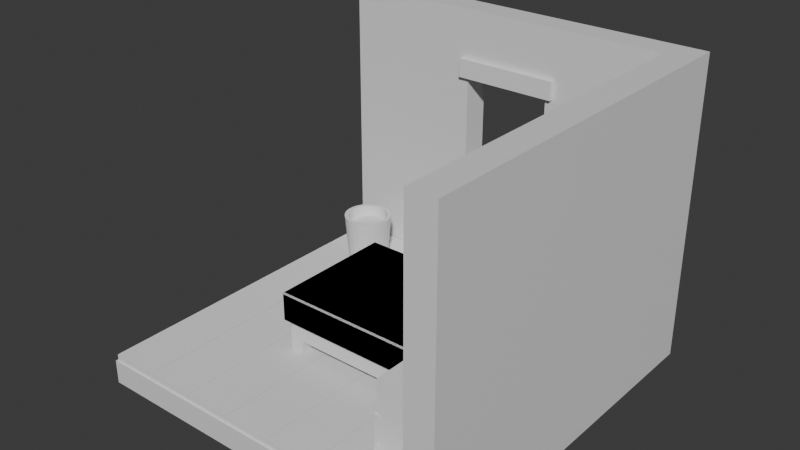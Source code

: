 # Source: blend.blend  (saved by Blender 5.0.119; exported with 4.5.12 LTS)
import bpy
from mathutils import Matrix  # noqa: F401  (used for matrix-valued properties, if any)

bpy.ops.wm.read_factory_settings(use_empty=True)
scene = bpy.context.scene
scene.name = 'Scene'

# ---- collections
col_collection = bpy.data.collections.new('Collection'); scene.collection.children.link(col_collection)

# ---- materials (node trees are filled in below, after node groups)
mat_material = bpy.data.materials.new('Material')
mat_material.alpha_threshold = 0.0
mat_material.use_backface_culling_lightprobe_volume = False
mat_material.roughness = 0.5
mat_material.line_color = (0.0, 0.0, 0.0, 1.0)

# ---- material node trees
mat_material.use_nodes = True; mat_material.node_tree.nodes.clear()
_N = mat_material.node_tree.nodes; _L = mat_material.node_tree.links
n0 = _N.new('ShaderNodeOutputMaterial'); n0.name = 'Material Output'; n0.location = (200, 100)
n1 = _N.new('ShaderNodeBsdfPrincipled'); n1.name = 'Principled BSDF'; n1.location = (-200, 100)
_L.new(n1.outputs[0], n0.inputs[0])
n0.is_active_output = True

# ---- world
world_world = bpy.data.worlds.new('World'); scene.world = world_world
world_world.use_nodes = True; world_world.node_tree.nodes.clear()
_N = world_world.node_tree.nodes; _L = world_world.node_tree.links
n0 = _N.new('ShaderNodeOutputWorld'); n0.name = 'World Output'; n0.location = (200, 100)
n1 = _N.new('ShaderNodeBackground'); n1.name = 'Background'; n1.location = (-200, 100)
n1.inputs[0].default_value = (0.05088, 0.05088, 0.05088, 1.0)
_L.new(n1.outputs[0], n0.inputs[0])
n0.is_active_output = True
world_world.color = (0.05088, 0.05088, 0.05088)
world_world.sun_shadow_jitter_overblur = 0.0

# ---- meshes
me_cube = bpy.data.meshes.new('Cube')
me_cube.from_pydata([(2.5, 2.5, 0.1623), (2.5, 2.5, -0.1623), (2.5, -2.5, 0.1623), (2.5, -2.5, -0.1623), (-2.5, 2.5, 0.1623), (-2.5, 2.5, -0.1623), (-2.5, -2.5, 0.1623), (-2.5, -2.5, -0.1623), (-2.5, 2.127, -0.1623), (2.5, 2.127, 0.1623), (-2.5, 2.127, 0.1623), (2.5, 2.127, -0.1623), (2.123, 2.5, -0.1623), (2.123, -2.5, 0.1623), (2.123, -2.5, -0.1623), (2.123, 2.5, 0.1623), (2.123, 2.127, -0.1623), (2.123, 2.127, 0.1623), (2.5, 2.127, 3.933), (2.5, -2.5, 3.933), (-2.5, 2.127, 3.933), (-2.5, 2.5, 3.933), (2.123, 2.5, 3.933), (2.5, 2.5, 3.933), (2.123, 2.127, 3.933), (2.123, -2.5, 3.933), (-0.614, 2.5, 1.374), (0.5868, 2.5, 1.374), (-0.614, 2.5, 3.014), (0.5868, 2.5, 3.014), (-0.6141, 2.127, 3.014), (-0.6141, 2.127, 1.375), (0.587, 2.127, 1.375), (0.587, 2.127, 3.014), (-0.6155, 2.127, 1.374), (0.587, 2.127, 1.318), (-0.6155, 2.127, 1.318), (-0.6141, 2.0, 1.375), (0.587, 2.0, 1.375), (-0.6155, 2.0, 1.374), (0.587, 2.0, 1.318), (-0.6155, 2.0, 1.318)], [], [(17, 10, 6, 13), (14, 13, 6, 7), (8, 10, 4, 5), (16, 11, 3, 14), (11, 9, 2, 3), (12, 15, 0, 1), (1, 0, 9, 11), (12, 1, 11, 16), (7, 6, 10, 8), (13, 2, 19, 25), (21, 22, 29, 28), (5, 12, 16, 8), (5, 4, 15, 12), (8, 16, 14, 7), (3, 2, 13, 14), (10, 17, 32, 35, 36, 34), (22, 21, 20, 24), (23, 22, 24, 18), (18, 24, 25, 19), (0, 15, 22, 23), (9, 0, 23, 18), (17, 13, 25, 24), (4, 10, 20, 21), (2, 9, 18, 19), (15, 4, 26, 27), (22, 15, 27, 29), (4, 21, 28, 26), (29, 33, 30, 28), (29, 27, 32, 33), (26, 28, 30, 31), (27, 26, 31, 32), (20, 10, 34, 31, 30), (24, 20, 30, 33), (17, 24, 33, 32), (39, 41, 40, 38, 37), (32, 31, 37, 38), (36, 35, 40, 41), (31, 34, 39, 37), (34, 36, 41, 39), (35, 32, 38, 40)])
_uv = me_cube.uv_layers.new(name='UVMap')
_uv.uv.foreach_set('vector', [0.645, 0.5195, 0.875, 0.5195, 0.875, 0.75, 0.645, 0.75, 0.375, 0.77, 0.625, 0.77, 0.625, 1.0, 0.375, 1.0, 0.375, 0.2305, 0.625, 0.2305, 0.625, 0.25, 0.375, 0.25, 0.355, 0.5195, 0.375, 0.5195, 0.375, 0.75, 0.355, 0.75, 0.375, 0.5195, 0.625, 0.5195, 0.625, 0.75, 0.375, 0.75, 0.375, 0.48, 0.625, 0.48, 0.625, 0.5, 0.375, 0.5, 0.375, 0.5, 0.625, 0.5, 0.625, 0.5195, 0.375, 0.5195, 0.355, 0.5, 0.375, 0.5, 0.375, 0.5195, 0.355, 0.5195, 0.375, 0.0, 0.625, 0.0, 0.625, 0.2305, 0.375, 0.2305, 0.625, 0.77, 0.625, 0.75, 0.625, 0.75, 0.625, 0.77, 0.875, 0.5, 0.645, 0.5, 0.645, 0.5, 0.875, 0.5, 0.125, 0.5, 0.355, 0.5, 0.355, 0.5195, 0.125, 0.5195, 0.375, 0.25, 0.625, 0.25, 0.625, 0.48, 0.375, 0.48, 0.125, 0.5195, 0.355, 0.5195, 0.355, 0.75, 0.125, 0.75, 0.375, 0.75, 0.625, 0.75, 0.625, 0.77, 0.375, 0.77, 0.875, 0.5195, 0.645, 0.5195, 0.645, 0.5195, 0.6574, 0.5195, 0.86, 0.5195, 0.875, 0.5195, 0.645, 0.5, 0.875, 0.5, 0.875, 0.5195, 0.645, 0.5195, 0.625, 0.5, 0.645, 0.5, 0.645, 0.5195, 0.625, 0.5195, 0.625, 0.5195, 0.645, 0.5195, 0.645, 0.75, 0.625, 0.75, 0.625, 0.5, 0.625, 0.48, 0.625, 0.48, 0.625, 0.5, 0.625, 0.5195, 0.625, 0.5, 0.625, 0.5, 0.625, 0.5195, 0.645, 0.5195, 0.645, 0.75, 0.645, 0.75, 0.645, 0.5195, 0.625, 0.25, 0.625, 0.2305, 0.625, 0.2305, 0.625, 0.25, 0.625, 0.75, 0.625, 0.5195, 0.625, 0.5195, 0.625, 0.75, 0.625, 0.48, 0.625, 0.25, 0.625, 0.25, 0.625, 0.48, 0.625, 0.48, 0.625, 0.48, 0.625, 0.48, 0.625, 0.48, 0.625, 0.25, 0.625, 0.25, 0.625, 0.25, 0.625, 0.25, 0.625, 0.48, 0.645, 0.5195, 0.875, 0.5195, 0.625, 0.25, 0.625, 0.48, 0.625, 0.48, 0.645, 0.5195, 0.645, 0.5195, 0.625, 0.25, 0.625, 0.25, 0.625, 0.2305, 0.875, 0.5195, 0.625, 0.48, 0.625, 0.25, 0.875, 0.5195, 0.645, 0.5195, 0.625, 0.2305, 0.625, 0.2305, 0.625, 0.2305, 0.625, 0.2305, 0.625, 0.2305, 0.645, 0.5195, 0.875, 0.5195, 0.875, 0.5195, 0.645, 0.5195, 0.645, 0.5195, 0.645, 0.5195, 0.645, 0.5195, 0.645, 0.5195, 0.875, 0.5195, 0.86, 0.5195, 0.6574, 0.5195, 0.645, 0.5195, 0.875, 0.5195, 0.645, 0.5195, 0.875, 0.5195, 0.875, 0.5195, 0.645, 0.5195, 0.86, 0.5195, 0.6574, 0.5195, 0.6574, 0.5195, 0.86, 0.5195, 0.625, 0.2305, 0.625, 0.2305, 0.625, 0.2305, 0.625, 0.2305, 0.875, 0.5195, 0.86, 0.5195, 0.86, 0.5195, 0.875, 0.5195, 0.6574, 0.5195, 0.645, 0.5195, 0.645, 0.5195, 0.6574, 0.5195])
me_cube.materials.append(mat_material)
me_cube.use_mirror_vertex_groups = False
me_cube.update()
me_cube_001 = bpy.data.meshes.new('Cube.001')
me_cube_001.from_pydata([(-0.322, -2.289, -0.04297), (-0.322, -2.289, 0.04297), (-0.322, 2.289, -0.04297), (-0.322, 2.289, 0.04297), (0.322, -2.289, -0.04297), (0.322, -2.289, 0.04297), (0.322, 2.289, -0.04297), (0.322, 2.289, 0.04297)], [], [(0, 1, 3, 2), (2, 3, 7, 6), (6, 7, 5, 4), (4, 5, 1, 0), (2, 6, 4, 0), (7, 3, 1, 5)])
_uv = me_cube_001.uv_layers.new(name='UVMap')
_uv.uv.foreach_set('vector', [0.375, 0.0, 0.625, 0.0, 0.625, 0.25, 0.375, 0.25, 0.375, 0.25, 0.625, 0.25, 0.625, 0.5, 0.375, 0.5, 0.375, 0.5, 0.625, 0.5, 0.625, 0.75, 0.375, 0.75, 0.375, 0.75, 0.625, 0.75, 0.625, 1.0, 0.375, 1.0, 0.125, 0.5, 0.375, 0.5, 0.375, 0.75, 0.125, 0.75, 0.625, 0.5, 0.875, 0.5, 0.875, 0.75, 0.625, 0.75])
me_cube_001.update()
me_cube_002 = bpy.data.meshes.new('Cube.002')
me_cube_002.from_pydata([(-0.7034, -0.0314, -0.1262), (-0.7034, -0.0314, 0.1262), (-0.7034, 0.0314, -0.1262), (-0.7034, 0.0314, 0.1262), (0.7034, -0.0314, -0.1262), (0.7034, -0.0314, 0.1262), (0.7034, 0.0314, -0.1262), (0.7034, 0.0314, 0.1262)], [], [(0, 1, 3, 2), (2, 3, 7, 6), (6, 7, 5, 4), (4, 5, 1, 0), (2, 6, 4, 0), (7, 3, 1, 5)])
_uv = me_cube_002.uv_layers.new(name='UVMap')
_uv.uv.foreach_set('vector', [0.375, 0.0, 0.625, 0.0, 0.625, 0.25, 0.375, 0.25, 0.375, 0.25, 0.625, 0.25, 0.625, 0.5, 0.375, 0.5, 0.375, 0.5, 0.625, 0.5, 0.625, 0.75, 0.375, 0.75, 0.375, 0.75, 0.625, 0.75, 0.625, 1.0, 0.375, 1.0, 0.125, 0.5, 0.375, 0.5, 0.375, 0.75, 0.125, 0.75, 0.625, 0.5, 0.875, 0.5, 0.875, 0.75, 0.625, 0.75])
me_cube_002.update()
me_cylinder = bpy.data.meshes.new('Cylinder')
me_cylinder.from_pydata([(0.0, 0.2774, -0.3308), (0.0, 0.3308, 0.3308), (0.06638, 0.2693, -0.3308), (0.07916, 0.3211, 0.3308), (0.1289, 0.2456, -0.3308), (0.1537, 0.2929, 0.3308), (0.1839, 0.2076, -0.3308), (0.2193, 0.2476, 0.3308), (0.2283, 0.1576, -0.3308), (0.2722, 0.1879, 0.3308), (0.2594, 0.09836, -0.3308), (0.3093, 0.1173, 0.3308), (0.2754, 0.03343, -0.3308), (0.3283, 0.03987, 0.3308), (0.2754, -0.03343, -0.3308), (0.3283, -0.03987, 0.3308), (0.2594, -0.09836, -0.3308), (0.3093, -0.1173, 0.3308), (0.2283, -0.1576, -0.3308), (0.2722, -0.1879, 0.3308), (0.1839, -0.2076, -0.3308), (0.2193, -0.2476, 0.3308), (0.1289, -0.2456, -0.3308), (0.1537, -0.2929, 0.3308), (0.06638, -0.2693, -0.3308), (0.07916, -0.3211, 0.3308), (0.0, -0.2774, -0.3308), (0.0, -0.3308, 0.3308), (-0.06638, -0.2693, -0.3308), (-0.07916, -0.3211, 0.3308), (-0.1289, -0.2456, -0.3308), (-0.1537, -0.2929, 0.3308), (-0.1839, -0.2076, -0.3308), (-0.2193, -0.2476, 0.3308), (-0.2283, -0.1576, -0.3308), (-0.2722, -0.1879, 0.3308), (-0.2594, -0.09836, -0.3308), (-0.3093, -0.1173, 0.3308), (-0.2754, -0.03343, -0.3308), (-0.3283, -0.03987, 0.3308), (-0.2754, 0.03343, -0.3308), (-0.3283, 0.03987, 0.3308), (-0.2594, 0.09836, -0.3308), (-0.3093, 0.1173, 0.3308), (-0.2283, 0.1576, -0.3308), (-0.2722, 0.1879, 0.3308), (-0.1839, 0.2076, -0.3308), (-0.2193, 0.2476, 0.3308), (-0.1289, 0.2456, -0.3308), (-0.1537, 0.2929, 0.3308), (-0.06638, 0.2693, -0.3308), (-0.07916, 0.3211, 0.3308), (0.06557, 0.266, 0.3308), (0.0, 0.274, 0.3308), (0.1273, 0.2426, 0.3308), (0.1817, 0.2051, 0.3308), (0.2255, 0.1556, 0.3308), (0.2562, 0.09716, 0.3308), (0.272, 0.03303, 0.3308), (0.272, -0.03303, 0.3308), (0.2562, -0.09716, 0.3308), (0.2255, -0.1556, 0.3308), (0.1817, -0.2051, 0.3308), (0.1273, -0.2426, 0.3308), (0.06557, -0.266, 0.3308), (0.0, -0.274, 0.3308), (-0.06557, -0.266, 0.3308), (-0.1273, -0.2426, 0.3308), (-0.1817, -0.2051, 0.3308), (-0.2255, -0.1556, 0.3308), (-0.2562, -0.09716, 0.3308), (-0.272, -0.03303, 0.3308), (-0.272, 0.03303, 0.3308), (-0.2562, 0.09716, 0.3308), (-0.2255, 0.1556, 0.3308), (-0.1817, 0.2051, 0.3308), (-0.1273, 0.2426, 0.3308), (-0.06557, 0.266, 0.3308), (0.05573, 0.2261, -0.1882), (1.153e-09, 0.2329, -0.1882), (0.1082, 0.2062, -0.1882), (0.1544, 0.1743, -0.1882), (0.1917, 0.1323, -0.1882), (0.2177, 0.08258, -0.1882), (0.2312, 0.02807, -0.1882), (0.2312, -0.02807, -0.1882), (0.2177, -0.08258, -0.1882), (0.1917, -0.1323, -0.1882), (0.1544, -0.1743, -0.1882), (0.1082, -0.2062, -0.1882), (0.05573, -0.2261, -0.1882), (1.153e-09, -0.2329, -0.1882), (-0.05573, -0.2261, -0.1882), (-0.1082, -0.2062, -0.1882), (-0.1544, -0.1743, -0.1882), (-0.1917, -0.1323, -0.1882), (-0.2177, -0.08258, -0.1882), (-0.2312, -0.02807, -0.1882), (-0.2312, 0.02807, -0.1882), (-0.2177, 0.08258, -0.1882), (-0.1917, 0.1323, -0.1882), (-0.1544, 0.1743, -0.1882), (-0.1082, 0.2062, -0.1882), (-0.05573, 0.2261, -0.1882)], [], [(0, 1, 3, 2), (2, 3, 5, 4), (4, 5, 7, 6), (6, 7, 9, 8), (8, 9, 11, 10), (10, 11, 13, 12), (12, 13, 15, 14), (14, 15, 17, 16), (16, 17, 19, 18), (18, 19, 21, 20), (20, 21, 23, 22), (22, 23, 25, 24), (24, 25, 27, 26), (26, 27, 29, 28), (28, 29, 31, 30), (30, 31, 33, 32), (32, 33, 35, 34), (34, 35, 37, 36), (36, 37, 39, 38), (38, 39, 41, 40), (40, 41, 43, 42), (42, 43, 45, 44), (44, 45, 47, 46), (46, 47, 49, 48), (37, 35, 69, 70), (48, 49, 51, 50), (50, 51, 1, 0), (0, 2, 4, 6, 8, 10, 12, 14, 16, 18, 20, 22, 24, 26, 28, 30, 32, 34, 36, 38, 40, 42, 44, 46, 48, 50), (65, 64, 90, 91), (47, 45, 74, 75), (13, 11, 57, 58), (23, 21, 62, 63), (33, 31, 67, 68), (43, 41, 72, 73), (1, 51, 77, 53), (9, 7, 55, 56), (19, 17, 60, 61), (29, 27, 65, 66), (39, 37, 70, 71), (49, 47, 75, 76), (5, 3, 52, 54), (15, 13, 58, 59), (25, 23, 63, 64), (35, 33, 68, 69), (45, 43, 73, 74), (11, 9, 56, 57), (21, 19, 61, 62), (31, 29, 66, 67), (41, 39, 71, 72), (51, 49, 76, 77), (7, 5, 54, 55), (17, 15, 59, 60), (3, 1, 53, 52), (27, 25, 64, 65), (78, 79, 103, 102, 101, 100, 99, 98, 97, 96, 95, 94, 93, 92, 91, 90, 89, 88, 87, 86, 85, 84, 83, 82, 81, 80), (58, 57, 83, 84), (73, 72, 98, 99), (66, 65, 91, 92), (59, 58, 84, 85), (74, 73, 99, 100), (67, 66, 92, 93), (60, 59, 85, 86), (75, 74, 100, 101), (52, 53, 79, 78), (68, 67, 93, 94), (61, 60, 86, 87), (76, 75, 101, 102), (54, 52, 78, 80), (69, 68, 94, 95), (62, 61, 87, 88), (77, 76, 102, 103), (55, 54, 80, 81), (70, 69, 95, 96), (63, 62, 88, 89), (53, 77, 103, 79), (56, 55, 81, 82), (71, 70, 96, 97), (64, 63, 89, 90), (57, 56, 82, 83), (72, 71, 97, 98)])
_uv = me_cylinder.uv_layers.new(name='UVMap')
_uv.uv.foreach_set('vector', [1.0, 0.5, 1.0, 1.0, 0.9615, 1.0, 0.9615, 0.5, 0.9615, 0.5, 0.9615, 1.0, 0.9231, 1.0, 0.9231, 0.5, 0.9231, 0.5, 0.9231, 1.0, 0.8846, 1.0, 0.8846, 0.5, 0.8846, 0.5, 0.8846, 1.0, 0.8462, 1.0, 0.8462, 0.5, 0.8462, 0.5, 0.8462, 1.0, 0.8077, 1.0, 0.8077, 0.5, 0.8077, 0.5, 0.8077, 1.0, 0.7692, 1.0, 0.7692, 0.5, 0.7692, 0.5, 0.7692, 1.0, 0.7308, 1.0, 0.7308, 0.5, 0.7308, 0.5, 0.7308, 1.0, 0.6923, 1.0, 0.6923, 0.5, 0.6923, 0.5, 0.6923, 1.0, 0.6538, 1.0, 0.6538, 0.5, 0.6538, 0.5, 0.6538, 1.0, 0.6154, 1.0, 0.6154, 0.5, 0.6154, 0.5, 0.6154, 1.0, 0.5769, 1.0, 0.5769, 0.5, 0.5769, 0.5, 0.5769, 1.0, 0.5385, 1.0, 0.5385, 0.5, 0.5385, 0.5, 0.5385, 1.0, 0.5, 1.0, 0.5, 0.5, 0.5, 0.5, 0.5, 1.0, 0.4615, 1.0, 0.4615, 0.5, 0.4615, 0.5, 0.4615, 1.0, 0.4231, 1.0, 0.4231, 0.5, 0.4231, 0.5, 0.4231, 1.0, 0.3846, 1.0, 0.3846, 0.5, 0.3846, 0.5, 0.3846, 1.0, 0.3462, 1.0, 0.3462, 0.5, 0.3462, 0.5, 0.3462, 1.0, 0.3077, 1.0, 0.3077, 0.5, 0.3077, 0.5, 0.3077, 1.0, 0.2692, 1.0, 0.2692, 0.5, 0.2692, 0.5, 0.2692, 1.0, 0.2308, 1.0, 0.2308, 0.5, 0.2308, 0.5, 0.2308, 1.0, 0.1923, 1.0, 0.1923, 0.5, 0.1923, 0.5, 0.1923, 1.0, 0.1538, 1.0, 0.1538, 0.5, 0.1538, 0.5, 0.1538, 1.0, 0.1154, 1.0, 0.1154, 0.5, 0.1154, 0.5, 0.1154, 1.0, 0.07692, 1.0, 0.07692, 0.5, 0.3077, 1.0, 0.3462, 1.0, 0.3462, 1.0, 0.3077, 1.0, 0.07692, 0.5, 0.07692, 1.0, 0.03846, 1.0, 0.03846, 0.5, 0.03846, 0.5, 0.03846, 1.0, -3.055e-07, 1.0, -3.055e-07, 0.5, 0.75, 0.49, 0.8074, 0.483, 0.8615, 0.4625, 0.9091, 0.4296, 0.9475, 0.3863, 0.9744, 0.3351, 0.9883, 0.2789, 0.9883, 0.2211, 0.9744, 0.1649, 0.9475, 0.1137, 0.9091, 0.07036, 0.8615, 0.03749, 0.8074, 0.01697, 0.75, 0.01, 0.6926, 0.01697, 0.6385, 0.03749, 0.5909, 0.07036, 0.5525, 0.1137, 0.5256, 0.1649, 0.5117, 0.2211, 0.5117, 0.2789, 0.5256, 0.3351, 0.5525, 0.3863, 0.5909, 0.4296, 0.6385, 0.4625, 0.6926, 0.483, 0.5, 1.0, 0.5385, 1.0, 0.5385, 1.0, 0.5, 1.0, 0.1154, 1.0, 0.1538, 1.0, 0.1538, 1.0, 0.1154, 1.0, 0.7692, 1.0, 0.8077, 1.0, 0.8077, 1.0, 0.7692, 1.0, 0.5769, 1.0, 0.6154, 1.0, 0.6154, 1.0, 0.5769, 1.0, 0.3846, 1.0, 0.4231, 1.0, 0.4231, 1.0, 0.3846, 1.0, 0.1923, 1.0, 0.2308, 1.0, 0.2308, 1.0, 0.1923, 1.0, -3.055e-07, 1.0, 0.03846, 1.0, 0.03846, 1.0, -3.055e-07, 1.0, 0.8462, 1.0, 0.8846, 1.0, 0.8846, 1.0, 0.8462, 1.0, 0.6538, 1.0, 0.6923, 1.0, 0.6923, 1.0, 0.6538, 1.0, 0.4615, 1.0, 0.5, 1.0, 0.5, 1.0, 0.4615, 1.0, 0.2692, 1.0, 0.3077, 1.0, 0.3077, 1.0, 0.2692, 1.0, 0.07692, 1.0, 0.1154, 1.0, 0.1154, 1.0, 0.07692, 1.0, 0.9231, 1.0, 0.9615, 1.0, 0.9615, 1.0, 0.9231, 1.0, 0.7308, 1.0, 0.7692, 1.0, 0.7692, 1.0, 0.7308, 1.0, 0.5385, 1.0, 0.5769, 1.0, 0.5769, 1.0, 0.5385, 1.0, 0.3462, 1.0, 0.3846, 1.0, 0.3846, 1.0, 0.3462, 1.0, 0.1538, 1.0, 0.1923, 1.0, 0.1923, 1.0, 0.1538, 1.0, 0.8077, 1.0, 0.8462, 1.0, 0.8462, 1.0, 0.8077, 1.0, 0.6154, 1.0, 0.6538, 1.0, 0.6538, 1.0, 0.6154, 1.0, 0.4231, 1.0, 0.4615, 1.0, 0.4615, 1.0, 0.4231, 1.0, 0.2308, 1.0, 0.2692, 1.0, 0.2692, 1.0, 0.2308, 1.0, 0.03846, 1.0, 0.07692, 1.0, 0.07692, 1.0, 0.03846, 1.0, 0.8846, 1.0, 0.9231, 1.0, 0.9231, 1.0, 0.8846, 1.0, 0.6923, 1.0, 0.7308, 1.0, 0.7308, 1.0, 0.6923, 1.0, 0.9615, 1.0, 1.0, 1.0, 1.0, 1.0, 0.9615, 1.0, 0.5, 1.0, 0.5385, 1.0, 0.5385, 1.0, 0.5, 1.0, 0.3074, 0.483, 0.25, 0.49, 0.1926, 0.483, 0.1385, 0.4625, 0.09085, 0.4296, 0.05248, 0.3863, 0.0256, 0.3351, 0.01175, 0.2789, 0.01175, 0.2211, 0.0256, 0.1649, 0.05248, 0.1137, 0.09085, 0.07036, 0.1385, 0.03749, 0.1926, 0.01697, 0.25, 0.01, 0.3074, 0.01697, 0.3615, 0.03749, 0.4091, 0.07036, 0.4475, 0.1137, 0.4744, 0.1649, 0.4883, 0.2211, 0.4883, 0.2789, 0.4744, 0.3351, 0.4475, 0.3863, 0.4091, 0.4296, 0.3615, 0.4625, 0.7692, 1.0, 0.8077, 1.0, 0.8077, 1.0, 0.7692, 1.0, 0.1923, 1.0, 0.2308, 1.0, 0.2308, 1.0, 0.1923, 1.0, 0.4615, 1.0, 0.5, 1.0, 0.5, 1.0, 0.4615, 1.0, 0.7308, 1.0, 0.7692, 1.0, 0.7692, 1.0, 0.7308, 1.0, 0.1538, 1.0, 0.1923, 1.0, 0.1923, 1.0, 0.1538, 1.0, 0.4231, 1.0, 0.4615, 1.0, 0.4615, 1.0, 0.4231, 1.0, 0.6923, 1.0, 0.7308, 1.0, 0.7308, 1.0, 0.6923, 1.0, 0.1154, 1.0, 0.1538, 1.0, 0.1538, 1.0, 0.1154, 1.0, 0.9615, 1.0, 1.0, 1.0, 1.0, 1.0, 0.9615, 1.0, 0.3846, 1.0, 0.4231, 1.0, 0.4231, 1.0, 0.3846, 1.0, 0.6538, 1.0, 0.6923, 1.0, 0.6923, 1.0, 0.6538, 1.0, 0.07692, 1.0, 0.1154, 1.0, 0.1154, 1.0, 0.07692, 1.0, 0.9231, 1.0, 0.9615, 1.0, 0.9615, 1.0, 0.9231, 1.0, 0.3462, 1.0, 0.3846, 1.0, 0.3846, 1.0, 0.3462, 1.0, 0.6154, 1.0, 0.6538, 1.0, 0.6538, 1.0, 0.6154, 1.0, 0.03846, 1.0, 0.07692, 1.0, 0.07692, 1.0, 0.03846, 1.0, 0.8846, 1.0, 0.9231, 1.0, 0.9231, 1.0, 0.8846, 1.0, 0.3077, 1.0, 0.3462, 1.0, 0.3462, 1.0, 0.3077, 1.0, 0.5769, 1.0, 0.6154, 1.0, 0.6154, 1.0, 0.5769, 1.0, -3.055e-07, 1.0, 0.03846, 1.0, 0.03846, 1.0, -3.055e-07, 1.0, 0.8462, 1.0, 0.8846, 1.0, 0.8846, 1.0, 0.8462, 1.0, 0.2692, 1.0, 0.3077, 1.0, 0.3077, 1.0, 0.2692, 1.0, 0.5385, 1.0, 0.5769, 1.0, 0.5769, 1.0, 0.5385, 1.0, 0.8077, 1.0, 0.8462, 1.0, 0.8462, 1.0, 0.8077, 1.0, 0.2308, 1.0, 0.2692, 1.0, 0.2692, 1.0, 0.2308, 1.0])
me_cylinder.update()
me_cylinder_001 = bpy.data.meshes.new('Cylinder.001')
me_cylinder_001.from_pydata([(0.0, 0.245, -0.245), (1.306e-08, 0.2724, 0.245), (0.05863, 0.2379, -0.245), (0.06519, 0.2645, 0.245), (0.1139, 0.2169, -0.245), (0.1266, 0.2412, 0.245), (0.1625, 0.1834, -0.245), (0.1806, 0.2039, 0.245), (0.2016, 0.1392, -0.245), (0.2242, 0.1547, 0.245), (0.2291, 0.08688, -0.245), (0.2547, 0.09659, 0.245), (0.2432, 0.02953, -0.245), (0.2704, 0.03283, 0.245), (0.2432, -0.02953, -0.245), (0.2704, -0.03283, 0.245), (0.2291, -0.08688, -0.245), (0.2547, -0.09659, 0.245), (0.2016, -0.1392, -0.245), (0.2242, -0.1547, 0.245), (0.1625, -0.1834, -0.245), (0.1806, -0.2039, 0.245), (0.1139, -0.2169, -0.245), (0.1266, -0.2412, 0.245), (0.05863, -0.2379, -0.245), (0.06519, -0.2645, 0.245), (0.0, -0.245, -0.245), (1.306e-08, -0.2724, 0.245), (-0.05863, -0.2379, -0.245), (-0.06519, -0.2645, 0.245), (-0.1139, -0.2169, -0.245), (-0.1266, -0.2412, 0.245), (-0.1625, -0.1834, -0.245), (-0.1806, -0.2039, 0.245), (-0.2016, -0.1392, -0.245), (-0.2242, -0.1547, 0.245), (-0.2291, -0.08688, -0.245), (-0.2547, -0.09659, 0.245), (-0.2432, -0.02953, -0.245), (-0.2704, -0.03283, 0.245), (-0.2432, 0.02953, -0.245), (-0.2704, 0.03283, 0.245), (-0.2291, 0.08688, -0.245), (-0.2547, 0.09659, 0.245), (-0.2016, 0.1392, -0.245), (-0.2242, 0.1547, 0.245), (-0.1625, 0.1834, -0.245), (-0.1806, 0.2039, 0.245), (-0.1139, 0.2169, -0.245), (-0.1266, 0.2412, 0.245), (-0.05863, 0.2379, -0.245), (-0.06519, 0.2645, 0.245)], [], [(0, 1, 3, 2), (2, 3, 5, 4), (4, 5, 7, 6), (6, 7, 9, 8), (8, 9, 11, 10), (10, 11, 13, 12), (12, 13, 15, 14), (14, 15, 17, 16), (16, 17, 19, 18), (18, 19, 21, 20), (20, 21, 23, 22), (22, 23, 25, 24), (24, 25, 27, 26), (26, 27, 29, 28), (28, 29, 31, 30), (30, 31, 33, 32), (32, 33, 35, 34), (34, 35, 37, 36), (36, 37, 39, 38), (38, 39, 41, 40), (40, 41, 43, 42), (42, 43, 45, 44), (44, 45, 47, 46), (46, 47, 49, 48), (3, 1, 51, 49, 47, 45, 43, 41, 39, 37, 35, 33, 31, 29, 27, 25, 23, 21, 19, 17, 15, 13, 11, 9, 7, 5), (48, 49, 51, 50), (50, 51, 1, 0), (0, 2, 4, 6, 8, 10, 12, 14, 16, 18, 20, 22, 24, 26, 28, 30, 32, 34, 36, 38, 40, 42, 44, 46, 48, 50)])
_uv = me_cylinder_001.uv_layers.new(name='UVMap')
_uv.uv.foreach_set('vector', [1.0, 0.5, 1.0, 1.0, 0.9615, 1.0, 0.9615, 0.5, 0.9615, 0.5, 0.9615, 1.0, 0.9231, 1.0, 0.9231, 0.5, 0.9231, 0.5, 0.9231, 1.0, 0.8846, 1.0, 0.8846, 0.5, 0.8846, 0.5, 0.8846, 1.0, 0.8462, 1.0, 0.8462, 0.5, 0.8462, 0.5, 0.8462, 1.0, 0.8077, 1.0, 0.8077, 0.5, 0.8077, 0.5, 0.8077, 1.0, 0.7692, 1.0, 0.7692, 0.5, 0.7692, 0.5, 0.7692, 1.0, 0.7308, 1.0, 0.7308, 0.5, 0.7308, 0.5, 0.7308, 1.0, 0.6923, 1.0, 0.6923, 0.5, 0.6923, 0.5, 0.6923, 1.0, 0.6538, 1.0, 0.6538, 0.5, 0.6538, 0.5, 0.6538, 1.0, 0.6154, 1.0, 0.6154, 0.5, 0.6154, 0.5, 0.6154, 1.0, 0.5769, 1.0, 0.5769, 0.5, 0.5769, 0.5, 0.5769, 1.0, 0.5385, 1.0, 0.5385, 0.5, 0.5385, 0.5, 0.5385, 1.0, 0.5, 1.0, 0.5, 0.5, 0.5, 0.5, 0.5, 1.0, 0.4615, 1.0, 0.4615, 0.5, 0.4615, 0.5, 0.4615, 1.0, 0.4231, 1.0, 0.4231, 0.5, 0.4231, 0.5, 0.4231, 1.0, 0.3846, 1.0, 0.3846, 0.5, 0.3846, 0.5, 0.3846, 1.0, 0.3462, 1.0, 0.3462, 0.5, 0.3462, 0.5, 0.3462, 1.0, 0.3077, 1.0, 0.3077, 0.5, 0.3077, 0.5, 0.3077, 1.0, 0.2692, 1.0, 0.2692, 0.5, 0.2692, 0.5, 0.2692, 1.0, 0.2308, 1.0, 0.2308, 0.5, 0.2308, 0.5, 0.2308, 1.0, 0.1923, 1.0, 0.1923, 0.5, 0.1923, 0.5, 0.1923, 1.0, 0.1538, 1.0, 0.1538, 0.5, 0.1538, 0.5, 0.1538, 1.0, 0.1154, 1.0, 0.1154, 0.5, 0.1154, 0.5, 0.1154, 1.0, 0.07692, 1.0, 0.07692, 0.5, 0.3074, 0.483, 0.25, 0.49, 0.1926, 0.483, 0.1385, 0.4625, 0.09085, 0.4296, 0.05248, 0.3863, 0.0256, 0.3351, 0.01175, 0.2789, 0.01175, 0.2211, 0.0256, 0.1649, 0.05248, 0.1137, 0.09085, 0.07036, 0.1385, 0.03749, 0.1926, 0.01697, 0.25, 0.01, 0.3074, 0.01697, 0.3615, 0.03749, 0.4091, 0.07036, 0.4475, 0.1137, 0.4744, 0.1649, 0.4883, 0.2211, 0.4883, 0.2789, 0.4744, 0.3351, 0.4475, 0.3863, 0.4091, 0.4296, 0.3615, 0.4625, 0.07692, 0.5, 0.07692, 1.0, 0.03846, 1.0, 0.03846, 0.5, 0.03846, 0.5, 0.03846, 1.0, -3.055e-07, 1.0, -3.055e-07, 0.5, 0.75, 0.49, 0.8074, 0.483, 0.8615, 0.4625, 0.9091, 0.4296, 0.9475, 0.3863, 0.9744, 0.3351, 0.9883, 0.2789, 0.9883, 0.2211, 0.9744, 0.1649, 0.9475, 0.1137, 0.9091, 0.07036, 0.8615, 0.03749, 0.8074, 0.01697, 0.75, 0.01, 0.6926, 0.01697, 0.6385, 0.03749, 0.5909, 0.07036, 0.5525, 0.1137, 0.5256, 0.1649, 0.5117, 0.2211, 0.5117, 0.2789, 0.5256, 0.3351, 0.5525, 0.3863, 0.5909, 0.4296, 0.6385, 0.4625, 0.6926, 0.483])
me_cylinder_001.update()
me_cube_003 = bpy.data.meshes.new('Cube.003')
me_cube_003.from_pydata([(0.1792, 0.5192, -0.04679), (0.1792, 0.5192, 0.04679), (-0.1792, 0.5192, -0.04679), (-0.1792, 0.5192, 0.04679), (0.1792, -0.3099, 0.04679), (0.1792, -0.3099, -0.04679), (-0.1792, -0.3099, -0.04679), (-0.1792, -0.3099, 0.04679), (0.1792, 0.4309, 0.04679), (-0.1792, 0.4309, -0.04679), (0.1792, 0.4309, -0.04679), (-0.1792, 0.4309, 0.04679), (0.1792, 0.5192, -0.5371), (-0.1792, 0.5192, -0.5371), (-0.1792, 0.4309, -0.5371), (0.1792, 0.4309, -0.5371)], [], [(2, 3, 1, 0), (5, 4, 7, 6), (10, 5, 6, 9), (10, 8, 4, 5), (9, 11, 3, 2), (11, 7, 4, 8), (3, 11, 8, 1), (6, 7, 11, 9), (0, 1, 8, 10), (2, 0, 12, 13), (12, 15, 14, 13), (9, 2, 13, 14), (0, 10, 15, 12), (10, 9, 14, 15)])
_uv = me_cube_003.uv_layers.new(name='UVMap')
_uv.uv.foreach_set('vector', [0.375, 0.4554, 0.625, 0.4554, 0.625, 0.5, 0.375, 0.5, 0.375, 0.75, 0.625, 0.75, 0.625, 0.7946, 0.375, 0.7946, 0.375, 0.5244, 0.375, 0.75, 0.375, 0.7946, 0.375, 0.4885, 0.375, 0.5244, 0.625, 0.5244, 0.625, 0.75, 0.375, 0.75, 0.375, 0.4885, 0.625, 0.4885, 0.625, 0.4554, 0.375, 0.4554, 0.625, 0.4885, 0.625, 0.7946, 0.625, 0.75, 0.625, 0.5244, 0.625, 0.4554, 0.625, 0.4885, 0.625, 0.5244, 0.625, 0.5, 0.375, 0.7946, 0.625, 0.7946, 0.625, 0.4885, 0.375, 0.4885, 0.375, 0.5, 0.625, 0.5, 0.625, 0.5244, 0.375, 0.5244, 0.375, 0.4554, 0.375, 0.5, 0.375, 0.5, 0.375, 0.4554, 0.375, 0.5, 0.375, 0.5244, 0.375, 0.4885, 0.375, 0.4554, 0.375, 0.4885, 0.375, 0.4554, 0.375, 0.4554, 0.375, 0.4885, 0.375, 0.5, 0.375, 0.5244, 0.375, 0.5244, 0.375, 0.5, 0.375, 0.5244, 0.375, 0.4885, 0.375, 0.4885, 0.375, 0.5244])
me_cube_003.update()
me_cube_004 = bpy.data.meshes.new('Cube.004')
me_cube_004.from_pydata([(-1.516, -0.7787, -0.1181), (-1.516, -0.7787, 0.1181), (-1.516, 0.7787, -0.1181), (-1.516, 0.7787, 0.1181), (1.516, -0.7787, -0.1181), (1.516, -0.7787, 0.1181), (1.516, 0.7787, -0.1181), (1.516, 0.7787, 0.1181), (1.335, 0.7787, -0.1181), (-1.335, 0.7787, -0.1181), (-1.335, 0.7787, 0.1181), (1.335, 0.7787, 0.1181), (-1.335, -0.7787, -0.1181), (1.335, -0.7787, -0.1181), (1.335, -0.7787, 0.1181), (-1.335, -0.7787, 0.1181), (-1.516, 0.6159, -0.1181), (-1.516, -0.6159, -0.1181), (-1.516, -0.6159, 0.1181), (-1.516, 0.6159, 0.1181), (1.516, -0.6159, -0.1181), (1.516, 0.6159, -0.1181), (1.516, 0.6159, 0.1181), (1.516, -0.6159, 0.1181), (1.335, 0.6159, 0.1181), (1.335, -0.6159, 0.1181), (-1.335, 0.6159, 0.1181), (-1.335, -0.6159, 0.1181), (-1.335, 0.6159, -0.1181), (-1.335, -0.6159, -0.1181), (1.335, 0.6159, -0.1181), (1.335, -0.6159, -0.1181), (-1.516, -0.6159, -0.62), (-1.516, -0.7787, -0.62), (-1.335, 0.7787, -0.62), (-1.516, 0.7787, -0.62), (1.516, 0.6159, -0.62), (1.516, 0.7787, -0.62), (1.335, -0.7787, -0.62), (1.516, -0.7787, -0.62), (1.335, 0.7787, -0.62), (-1.335, -0.7787, -0.62), (-1.335, -0.6159, -0.62), (1.335, -0.6159, -0.62), (-1.516, 0.6159, -0.62), (1.516, -0.6159, -0.62), (-1.335, 0.6159, -0.62), (1.335, 0.6159, -0.62), (1.335, -0.6973, -0.1181), (1.335, -0.7787, -0.4474), (1.335, -0.6973, -0.4474), (-1.335, -0.7787, -0.1181), (-1.335, -0.6973, -0.1181), (-1.335, -0.7787, -0.4474), (-1.335, -0.6973, -0.4474), (1.335, 0.7787, -0.4474), (1.335, 0.6973, -0.1181), (1.335, 0.6973, -0.4474), (-1.335, 0.7787, -0.4474), (-1.335, 0.7787, -0.1181), (-1.335, 0.6973, -0.1181), (-1.335, 0.6973, -0.4474), (-1.516, 0.6159, -0.3312), (-1.516, -0.6159, -0.3312), (-1.335, 0.6159, -0.3312), (-1.335, -0.6159, -0.3312), (1.516, -0.6159, -0.3312), (1.516, 0.6159, -0.3312), (1.335, 0.6159, -0.3312), (1.335, -0.6159, -0.3312), (1.335, 0.7787, 0.7085), (1.516, 0.7787, 0.7085), (1.516, -0.6159, 0.7085), (1.516, -0.7787, 0.7085), (1.335, -0.7787, 0.7085), (1.335, -0.6159, 0.7085), (1.516, 0.6159, 0.7085), (1.335, 0.6159, 0.7085)], [], [(16, 19, 3, 2), (8, 11, 7, 6), (20, 23, 5, 4), (12, 15, 1, 0), (13, 48, 52, 51), (27, 18, 1, 15), (7, 11, 70, 71), (25, 27, 15, 14), (0, 17, 32, 33), (29, 31, 48, 13, 12), (4, 5, 14, 13), (13, 14, 15, 12), (2, 3, 10, 9), (9, 10, 11, 8), (9, 8, 56, 30, 28), (28, 30, 31, 29), (29, 12, 41, 42), (16, 28, 64, 62), (11, 10, 26, 24), (24, 26, 27, 25), (14, 5, 73, 74), (25, 14, 74, 75), (10, 3, 19, 26), (26, 19, 18, 27), (6, 21, 36, 37), (31, 30, 68, 69), (6, 7, 22, 21), (21, 22, 23, 20), (0, 1, 18, 17), (17, 18, 19, 16), (43, 45, 39, 38), (32, 42, 41, 33), (35, 34, 46, 44), (40, 37, 36, 47), (12, 0, 33, 41), (28, 16, 44, 46), (21, 30, 47, 36), (20, 4, 39, 45), (17, 29, 42, 32), (4, 13, 49, 38, 39), (9, 28, 46, 34), (31, 20, 45, 43), (2, 9, 34, 35), (8, 6, 37, 40, 55), (30, 56, 57, 55, 40, 47), (16, 2, 35, 44), (49, 50, 48, 31, 43, 38), (51, 52, 54, 53), (49, 13, 51, 53), (48, 50, 54, 52), (50, 49, 53, 54), (56, 8, 59, 60), (58, 61, 60, 59), (57, 56, 60, 61), (8, 55, 58, 59), (55, 57, 61, 58), (62, 64, 65, 63), (17, 16, 62, 63), (29, 17, 63, 65), (28, 29, 65, 64), (68, 67, 66, 69), (30, 21, 67, 68), (21, 20, 66, 67), (20, 31, 69, 66), (72, 75, 74, 73), (71, 70, 77, 76), (76, 77, 75, 72), (11, 24, 77, 70), (22, 7, 71, 76), (5, 23, 72, 73), (24, 25, 75, 77), (23, 22, 76, 72)])
_uv = me_cube_004.uv_layers.new(name='UVMap')
_uv.uv.foreach_set('vector', [0.375, 0.2239, 0.625, 0.2239, 0.625, 0.25, 0.375, 0.25, 0.375, 0.4867, 0.625, 0.4867, 0.625, 0.5, 0.375, 0.5, 0.375, 0.7239, 0.625, 0.7239, 0.625, 0.75, 0.375, 0.75, 0.375, 0.9867, 0.625, 0.9867, 0.625, 1.0, 0.375, 1.0, 0.3617, 0.75, 0.3617, 0.7369, 0.3617, 0.7369, 0.3617, 0.75, 0.8617, 0.7239, 0.875, 0.7239, 0.875, 0.75, 0.8617, 0.75, 0.625, 0.5, 0.625, 0.4867, 0.625, 0.4867, 0.625, 0.5, 0.6383, 0.7239, 0.8617, 0.7239, 0.8617, 0.75, 0.6383, 0.75, 0.375, 0.0, 0.375, 0.02614, 0.375, 0.02614, 0.375, 0.0, 0.1383, 0.7239, 0.3617, 0.7239, 0.3617, 0.7369, 0.3617, 0.75, 0.1383, 0.75, 0.375, 0.75, 0.625, 0.75, 0.625, 0.7633, 0.375, 0.7633, 0.375, 0.7633, 0.625, 0.7633, 0.625, 0.9867, 0.375, 0.9867, 0.375, 0.25, 0.625, 0.25, 0.625, 0.2633, 0.375, 0.2633, 0.375, 0.2633, 0.625, 0.2633, 0.625, 0.4867, 0.375, 0.4867, 0.1383, 0.5, 0.3617, 0.5, 0.3617, 0.5131, 0.3617, 0.5261, 0.1383, 0.5261, 0.1383, 0.5261, 0.3617, 0.5261, 0.3617, 0.7239, 0.1383, 0.7239, 0.1383, 0.7239, 0.1383, 0.75, 0.1383, 0.75, 0.1383, 0.7239, 0.125, 0.5261, 0.1383, 0.5261, 0.1383, 0.5261, 0.125, 0.5261, 0.6383, 0.5, 0.8617, 0.5, 0.8617, 0.5261, 0.6383, 0.5261, 0.6383, 0.5261, 0.8617, 0.5261, 0.8617, 0.7239, 0.6383, 0.7239, 0.625, 0.7633, 0.625, 0.75, 0.625, 0.75, 0.625, 0.7633, 0.6383, 0.7239, 0.6383, 0.75, 0.6383, 0.75, 0.6383, 0.7239, 0.8617, 0.5, 0.875, 0.5, 0.875, 0.5261, 0.8617, 0.5261, 0.8617, 0.5261, 0.875, 0.5261, 0.875, 0.7239, 0.8617, 0.7239, 0.375, 0.5, 0.375, 0.5261, 0.375, 0.5261, 0.375, 0.5, 0.3617, 0.7239, 0.3617, 0.5261, 0.3617, 0.5261, 0.3617, 0.7239, 0.375, 0.5, 0.625, 0.5, 0.625, 0.5261, 0.375, 0.5261, 0.375, 0.5261, 0.625, 0.5261, 0.625, 0.7239, 0.375, 0.7239, 0.375, 0.0, 0.625, 0.0, 0.625, 0.02614, 0.375, 0.02614, 0.375, 0.02614, 0.625, 0.02614, 0.625, 0.2239, 0.375, 0.2239, 0.3617, 0.7239, 0.375, 0.7239, 0.375, 0.75, 0.3617, 0.75, 0.125, 0.7239, 0.1383, 0.7239, 0.1383, 0.75, 0.125, 0.75, 0.125, 0.5, 0.1383, 0.5, 0.1383, 0.5261, 0.125, 0.5261, 0.3617, 0.5, 0.375, 0.5, 0.375, 0.5261, 0.3617, 0.5261, 0.375, 0.9867, 0.375, 1.0, 0.375, 1.0, 0.375, 0.9867, 0.1383, 0.5261, 0.125, 0.5261, 0.125, 0.5261, 0.1383, 0.5261, 0.375, 0.5261, 0.3617, 0.5261, 0.3617, 0.5261, 0.375, 0.5261, 0.375, 0.7239, 0.375, 0.75, 0.375, 0.75, 0.375, 0.7239, 0.125, 0.7239, 0.1383, 0.7239, 0.1383, 0.7239, 0.125, 0.7239, 0.375, 0.75, 0.375, 0.7633, 0.375, 0.7633, 0.375, 0.7633, 0.375, 0.75, 0.1383, 0.5, 0.1383, 0.5261, 0.1383, 0.5261, 0.1383, 0.5, 0.3617, 0.7239, 0.375, 0.7239, 0.375, 0.7239, 0.3617, 0.7239, 0.375, 0.25, 0.375, 0.2633, 0.375, 0.2633, 0.375, 0.25, 0.375, 0.4867, 0.375, 0.5, 0.375, 0.5, 0.375, 0.4867, 0.375, 0.4867, 0.3617, 0.5261, 0.3617, 0.5131, 0.3617, 0.5131, 0.3617, 0.5, 0.3617, 0.5, 0.3617, 0.5261, 0.375, 0.2239, 0.375, 0.25, 0.375, 0.25, 0.375, 0.2239, 0.3617, 0.75, 0.3617, 0.7369, 0.3617, 0.7369, 0.3617, 0.7239, 0.3617, 0.7239, 0.3617, 0.75, 0.3617, 0.75, 0.3617, 0.7369, 0.3617, 0.7369, 0.3617, 0.75, 0.375, 0.7633, 0.375, 0.7633, 0.375, 0.7633, 0.375, 0.7633, 0.3617, 0.7369, 0.3617, 0.7369, 0.3617, 0.7369, 0.3617, 0.7369, 0.3617, 0.7369, 0.3617, 0.75, 0.3617, 0.75, 0.3617, 0.7369, 0.3617, 0.5131, 0.3617, 0.5, 0.3617, 0.5, 0.3617, 0.5131, 0.3617, 0.5, 0.3617, 0.5131, 0.3617, 0.5131, 0.3617, 0.5, 0.3617, 0.5131, 0.3617, 0.5131, 0.3617, 0.5131, 0.3617, 0.5131, 0.375, 0.4867, 0.375, 0.4867, 0.375, 0.4867, 0.375, 0.4867, 0.3617, 0.5, 0.3617, 0.5131, 0.3617, 0.5131, 0.3617, 0.5, 0.125, 0.5261, 0.1383, 0.5261, 0.1383, 0.7239, 0.125, 0.7239, 0.375, 0.02614, 0.375, 0.2239, 0.375, 0.2239, 0.375, 0.02614, 0.1383, 0.7239, 0.125, 0.7239, 0.125, 0.7239, 0.1383, 0.7239, 0.1383, 0.5261, 0.1383, 0.7239, 0.1383, 0.7239, 0.1383, 0.5261, 0.3617, 0.5261, 0.375, 0.5261, 0.375, 0.7239, 0.3617, 0.7239, 0.3617, 0.5261, 0.375, 0.5261, 0.375, 0.5261, 0.3617, 0.5261, 0.375, 0.5261, 0.375, 0.7239, 0.375, 0.7239, 0.375, 0.5261, 0.375, 0.7239, 0.3617, 0.7239, 0.3617, 0.7239, 0.375, 0.7239, 0.625, 0.7239, 0.6383, 0.7239, 0.6383, 0.75, 0.625, 0.75, 0.625, 0.5, 0.6383, 0.5, 0.6383, 0.5261, 0.625, 0.5261, 0.625, 0.5261, 0.6383, 0.5261, 0.6383, 0.7239, 0.625, 0.7239, 0.6383, 0.5, 0.6383, 0.5261, 0.6383, 0.5261, 0.6383, 0.5, 0.625, 0.5261, 0.625, 0.5, 0.625, 0.5, 0.625, 0.5261, 0.625, 0.75, 0.625, 0.7239, 0.625, 0.7239, 0.625, 0.75, 0.6383, 0.5261, 0.6383, 0.7239, 0.6383, 0.7239, 0.6383, 0.5261, 0.625, 0.7239, 0.625, 0.5261, 0.625, 0.5261, 0.625, 0.7239])
me_cube_004.update()
me_cube_005 = bpy.data.meshes.new('Cube.005')
me_cube_005.from_pydata([(-0.2692, -0.4206, -0.08756), (-0.2577, -0.4206, 0.06237), (-0.2692, 0.4206, -0.08756), (-0.2577, 0.4206, 0.06237), (0.2688, -0.4206, -0.1029), (0.2692, -0.4206, 0.08756), (0.2688, 0.4206, -0.1029), (0.2692, 0.4206, 0.08756), (-0.3179, 0.239, -0.1034), (-0.3179, -0.239, -0.1034), (-0.2917, -0.239, 0.07821), (-0.2917, 0.239, 0.07821), (0.3175, -0.239, -0.1188), (0.3175, 0.239, -0.1188), (0.3179, 0.239, 0.1034), (0.3179, -0.239, 0.1034), (-0.3428, 0.0, -0.1115), (-0.3166, 0.0, 0.09634), (0.3424, -7.279e-13, -0.1269), (0.3428, 0.0, 0.1115), (-0.2847, -0.4448, 4.807e-09), (-0.2847, 0.4448, 4.807e-09), (0.2847, 0.4448, 4.807e-09), (0.2847, -0.4448, 4.807e-09), (0.3362, 0.2528, 1.585e-08), (0.3362, -0.2528, 1.585e-08), (-0.3362, -0.2528, 1.585e-08), (-0.3362, 0.2528, 1.585e-08), (-0.3626, 0.0, 1.585e-08), (0.3626, 0.0, 1.585e-08), (-0.000226, 0.4603, -0.09532), (0.006066, 0.4603, 0.09439), (-0.000226, -0.4603, -0.09532), (0.006066, -0.4603, 0.09439), (0.006066, 0.2616, 0.1117), (0.006066, -0.2616, 0.1117), (-0.000226, 0.2616, -0.1127), (-0.000226, -0.2616, -0.1127), (-0.000226, 0.0, -0.1215), (0.006066, 0.0, 0.1306), (-0.000226, -0.4868, 0.0004952), (-0.000226, 0.4868, 0.0004952)], [], [(27, 11, 3, 21), (41, 31, 7, 22), (25, 15, 5, 23), (40, 33, 1, 20), (37, 12, 4, 32), (35, 10, 1, 33), (31, 3, 11, 34), (39, 17, 10, 35), (30, 6, 13, 36), (38, 18, 12, 37), (22, 7, 14, 24), (29, 19, 15, 25), (20, 1, 10, 26), (28, 17, 11, 27), (26, 10, 17, 28), (24, 14, 19, 29), (36, 13, 18, 38), (34, 11, 17, 39), (13, 24, 29, 18), (9, 26, 28, 16), (16, 28, 27, 8), (0, 20, 26, 9), (18, 29, 25, 12), (6, 22, 24, 13), (32, 40, 20, 0), (12, 25, 23, 4), (30, 41, 22, 6), (8, 27, 21, 2), (2, 21, 41, 30), (4, 23, 40, 32), (14, 34, 39, 19), (8, 36, 38, 16), (16, 38, 37, 9), (2, 30, 36, 8), (19, 39, 35, 15), (7, 31, 34, 14), (15, 35, 33, 5), (9, 37, 32, 0), (23, 5, 33, 40), (21, 3, 31, 41)])
_uv = me_cube_005.uv_layers.new(name='UVMap')
_uv.uv.foreach_set('vector', [0.5, 0.1852, 0.625, 0.1852, 0.625, 0.25, 0.5, 0.25, 0.5, 0.375, 0.625, 0.375, 0.625, 0.5, 0.5, 0.5, 0.5, 0.6852, 0.625, 0.6852, 0.625, 0.75, 0.5, 0.75, 0.5, 0.875, 0.625, 0.875, 0.625, 1.0, 0.5, 1.0, 0.25, 0.6852, 0.375, 0.6852, 0.375, 0.75, 0.25, 0.75, 0.75, 0.6852, 0.875, 0.6852, 0.875, 0.75, 0.75, 0.75, 0.75, 0.5, 0.875, 0.5, 0.875, 0.5648, 0.75, 0.5648, 0.75, 0.625, 0.875, 0.625, 0.875, 0.6852, 0.75, 0.6852, 0.25, 0.5, 0.375, 0.5, 0.375, 0.5648, 0.25, 0.5648, 0.25, 0.625, 0.375, 0.625, 0.375, 0.6852, 0.25, 0.6852, 0.5, 0.5, 0.625, 0.5, 0.625, 0.5648, 0.5, 0.5648, 0.5, 0.625, 0.625, 0.625, 0.625, 0.6852, 0.5, 0.6852, 0.5, 0.0, 0.625, 0.0, 0.625, 0.06484, 0.5, 0.06484, 0.5, 0.125, 0.625, 0.125, 0.625, 0.1852, 0.5, 0.1852, 0.5, 0.06484, 0.625, 0.06484, 0.625, 0.125, 0.5, 0.125, 0.5, 0.5648, 0.625, 0.5648, 0.625, 0.625, 0.5, 0.625, 0.25, 0.5648, 0.375, 0.5648, 0.375, 0.625, 0.25, 0.625, 0.75, 0.5648, 0.875, 0.5648, 0.875, 0.625, 0.75, 0.625, 0.375, 0.5648, 0.5, 0.5648, 0.5, 0.625, 0.375, 0.625, 0.375, 0.06484, 0.5, 0.06484, 0.5, 0.125, 0.375, 0.125, 0.375, 0.125, 0.5, 0.125, 0.5, 0.1852, 0.375, 0.1852, 0.375, 0.0, 0.5, 0.0, 0.5, 0.06484, 0.375, 0.06484, 0.375, 0.625, 0.5, 0.625, 0.5, 0.6852, 0.375, 0.6852, 0.375, 0.5, 0.5, 0.5, 0.5, 0.5648, 0.375, 0.5648, 0.375, 0.875, 0.5, 0.875, 0.5, 1.0, 0.375, 1.0, 0.375, 0.6852, 0.5, 0.6852, 0.5, 0.75, 0.375, 0.75, 0.375, 0.375, 0.5, 0.375, 0.5, 0.5, 0.375, 0.5, 0.375, 0.1852, 0.5, 0.1852, 0.5, 0.25, 0.375, 0.25, 0.375, 0.25, 0.5, 0.25, 0.5, 0.375, 0.375, 0.375, 0.375, 0.75, 0.5, 0.75, 0.5, 0.875, 0.375, 0.875, 0.625, 0.5648, 0.75, 0.5648, 0.75, 0.625, 0.625, 0.625, 0.125, 0.5648, 0.25, 0.5648, 0.25, 0.625, 0.125, 0.625, 0.125, 0.625, 0.25, 0.625, 0.25, 0.6852, 0.125, 0.6852, 0.125, 0.5, 0.25, 0.5, 0.25, 0.5648, 0.125, 0.5648, 0.625, 0.625, 0.75, 0.625, 0.75, 0.6852, 0.625, 0.6852, 0.625, 0.5, 0.75, 0.5, 0.75, 0.5648, 0.625, 0.5648, 0.625, 0.6852, 0.75, 0.6852, 0.75, 0.75, 0.625, 0.75, 0.125, 0.6852, 0.25, 0.6852, 0.25, 0.75, 0.125, 0.75, 0.5, 0.75, 0.625, 0.75, 0.625, 0.875, 0.5, 0.875, 0.5, 0.25, 0.625, 0.25, 0.625, 0.375, 0.5, 0.375])
me_cube_005.update()
me_cube_006 = bpy.data.meshes.new('Cube.006')
me_cube_006.from_pydata([(0.0585, -0.3828, -0.5005), (0.0585, -0.3828, 0.5005), (0.0585, 0.424, -0.5005), (0.0585, 0.424, 0.5005), (-0.0585, -0.3828, -0.5005), (-0.0585, -0.3828, 0.5005), (-0.0585, 0.424, -0.5005), (-0.0585, 0.424, 0.5005), (0.0585, -0.3828, 0.1605), (0.0585, 0.424, 0.1605), (-0.0585, 0.424, 0.1605), (-0.0585, -0.3828, 0.1605), (-0.06197, 0.3697, 0.454), (-0.06197, -0.3269, 0.454), (-0.06197, 0.3697, 0.1909), (-0.06197, -0.3269, 0.1909), (-0.0585, 0.368, 0.1349), (-0.0585, 0.368, -0.4556), (-0.0585, -0.3269, -0.4556), (-0.0585, -0.3269, 0.1349), (-0.7321, 0.424, 0.1605), (-0.7321, 0.424, -0.5005), (-0.7321, -0.3828, -0.5005), (-0.7321, 0.424, 0.5005), (-0.7321, -0.3828, 0.5005), (-0.7321, -0.3828, 0.1605), (-0.7286, 0.3697, 0.454), (-0.7286, -0.3269, 0.454), (-0.7286, 0.3697, 0.1909), (-0.7286, -0.3269, 0.1909), (-0.7321, 0.368, 0.1349), (-0.7321, 0.368, -0.4556), (-0.7321, -0.3269, -0.4556), (-0.7321, -0.3269, 0.1349), (-0.7721, -0.3838, -0.4868), (-0.7721, -0.3838, 0.1456), (-0.7721, 0.4126, -0.4868), (-0.7721, 0.4126, 0.1456), (-0.7346, -0.3838, -0.4868), (-0.7346, -0.3838, 0.1456), (-0.7346, 0.4126, -0.4868), (-0.7346, 0.4126, 0.1456), (-0.7346, -0.3838, 0.05245), (-0.7346, -0.3838, 0.01638), (-0.7543, -0.3838, 0.05245), (-0.7543, -0.3838, 0.01638), (-0.7346, -0.3838, -0.3334), (-0.7346, -0.3838, -0.3705), (-0.753, -0.3838, -0.3705), (-0.753, -0.3838, -0.3337), (-0.7346, -0.4002, 0.05245), (-0.7346, -0.4002, 0.01638), (-0.7543, -0.4002, 0.05245), (-0.7543, -0.4002, 0.01638), (-0.7346, -0.4002, -0.3334), (-0.7346, -0.4002, -0.3705), (-0.753, -0.4002, -0.3705), (-0.753, -0.4002, -0.3337), (-0.7097, -0.3838, 0.05245), (-0.7097, -0.3838, 0.01638), (-0.7097, -0.3838, -0.3334), (-0.7097, -0.3838, -0.3705), (-0.7097, -0.4002, 0.05245), (-0.7097, -0.4002, 0.01638), (-0.7097, -0.4002, -0.3334), (-0.7097, -0.4002, -0.3705)], [], [(8, 1, 3, 9), (9, 3, 7, 10), (15, 13, 27, 29), (11, 5, 1, 8), (2, 6, 4, 0), (7, 3, 1, 5), (4, 11, 8, 0), (4, 6, 21, 22), (2, 9, 10, 6), (0, 8, 9, 2), (14, 12, 13, 15), (17, 18, 32, 31), (10, 7, 23, 20), (12, 14, 28, 26), (17, 16, 19, 18), (6, 10, 20, 21), (16, 17, 31, 30), (13, 12, 26, 27), (20, 23, 26, 28), (25, 22, 32, 33), (23, 24, 27, 26), (25, 20, 28, 29), (24, 25, 29, 27), (22, 21, 31, 32), (21, 20, 30, 31), (20, 25, 33, 30), (5, 11, 25, 24), (18, 19, 33, 32), (7, 5, 24, 23), (14, 15, 29, 28), (19, 16, 30, 33), (11, 4, 22, 25), (34, 35, 37, 36), (36, 37, 41, 40), (40, 41, 39, 42, 43, 46, 47, 38), (38, 47, 48, 49, 46, 43, 45, 44, 42, 39, 35, 34), (36, 40, 38, 34), (41, 37, 35, 39), (50, 52, 53, 51), (44, 45, 53, 52), (48, 47, 55, 56), (54, 57, 56, 55), (46, 54, 64, 60), (49, 48, 56, 57), (55, 47, 61, 65), (45, 43, 51, 53), (42, 44, 52, 50), (46, 49, 57, 54), (59, 58, 62, 63), (61, 60, 64, 65), (54, 55, 65, 64), (51, 43, 59, 63), (43, 42, 58, 59), (50, 51, 63, 62), (47, 46, 60, 61), (42, 50, 62, 58)])
_uv = me_cube_006.uv_layers.new(name='UVMap')
_uv.uv.foreach_set('vector', [0.5, 0.0, 0.625, 0.0, 0.625, 0.25, 0.5, 0.25, 0.5, 0.25, 0.625, 0.25, 0.625, 0.5, 0.5, 0.5, 0.5, 0.75, 0.625, 0.75, 0.625, 0.75, 0.5, 0.75, 0.5, 0.75, 0.625, 0.75, 0.625, 1.0, 0.5, 1.0, 0.125, 0.5, 0.375, 0.5, 0.375, 0.75, 0.125, 0.75, 0.625, 0.5, 0.875, 0.5, 0.875, 0.75, 0.625, 0.75, 0.375, 0.75, 0.5, 0.75, 0.5, 1.0, 0.375, 1.0, 0.375, 0.75, 0.375, 0.5, 0.375, 0.5, 0.375, 0.75, 0.375, 0.25, 0.5, 0.25, 0.5, 0.5, 0.375, 0.5, 0.375, 0.0, 0.5, 0.0, 0.5, 0.25, 0.375, 0.25, 0.5, 0.5, 0.625, 0.5, 0.625, 0.75, 0.5, 0.75, 0.375, 0.5, 0.375, 0.75, 0.375, 0.75, 0.375, 0.5, 0.5, 0.5, 0.625, 0.5, 0.625, 0.5, 0.5, 0.5, 0.625, 0.5, 0.5, 0.5, 0.5, 0.5, 0.625, 0.5, 0.375, 0.5, 0.5, 0.5, 0.5, 0.75, 0.375, 0.75, 0.375, 0.5, 0.5, 0.5, 0.5, 0.5, 0.375, 0.5, 0.5, 0.5, 0.375, 0.5, 0.375, 0.5, 0.5, 0.5, 0.625, 0.75, 0.625, 0.5, 0.625, 0.5, 0.625, 0.75, 0.5, 0.5, 0.625, 0.5, 0.625, 0.5, 0.5, 0.5, 0.5, 0.75, 0.375, 0.75, 0.375, 0.75, 0.5, 0.75, 0.625, 0.5, 0.625, 0.75, 0.625, 0.75, 0.625, 0.5, 0.5, 0.75, 0.5, 0.5, 0.5, 0.5, 0.5, 0.75, 0.625, 0.75, 0.5, 0.75, 0.5, 0.75, 0.625, 0.75, 0.375, 0.75, 0.375, 0.5, 0.375, 0.5, 0.375, 0.75, 0.375, 0.5, 0.5, 0.5, 0.5, 0.5, 0.375, 0.5, 0.5, 0.5, 0.5, 0.75, 0.5, 0.75, 0.5, 0.5, 0.625, 0.75, 0.5, 0.75, 0.5, 0.75, 0.625, 0.75, 0.375, 0.75, 0.5, 0.75, 0.5, 0.75, 0.375, 0.75, 0.625, 0.5, 0.625, 0.75, 0.625, 0.75, 0.625, 0.5, 0.5, 0.5, 0.5, 0.75, 0.5, 0.75, 0.5, 0.5, 0.5, 0.75, 0.5, 0.5, 0.5, 0.5, 0.5, 0.75, 0.5, 0.75, 0.375, 0.75, 0.375, 0.75, 0.5, 0.75, 0.375, 0.0, 0.625, 0.0, 0.625, 0.25, 0.375, 0.25, 0.375, 0.25, 0.625, 0.25, 0.625, 0.5, 0.375, 0.5, 0.375, 0.5, 0.625, 0.5, 0.625, 0.75, 0.5857, 0.75, 0.5739, 0.75, 0.4356, 0.75, 0.421, 0.75, 0.375, 0.75, 0.375, 0.75, 0.421, 0.75, 0.421, 0.8727, 0.4355, 0.8727, 0.4356, 0.75, 0.5739, 0.75, 0.5739, 0.881, 0.5857, 0.881, 0.5857, 0.75, 0.625, 0.75, 0.625, 1.0, 0.375, 1.0, 0.125, 0.5, 0.375, 0.5, 0.375, 0.75, 0.125, 0.75, 0.625, 0.5, 0.875, 0.5, 0.875, 0.75, 0.625, 0.75, 0.5857, 0.75, 0.5857, 0.881, 0.5739, 0.881, 0.5739, 0.75, 0.5857, 0.881, 0.5739, 0.881, 0.5739, 0.881, 0.5857, 0.881, 0.421, 0.8727, 0.421, 0.75, 0.421, 0.75, 0.421, 0.8727, 0.4356, 0.75, 0.4355, 0.8727, 0.421, 0.8727, 0.421, 0.75, 0.4356, 0.75, 0.4356, 0.75, 0.4356, 0.75, 0.4356, 0.75, 0.4355, 0.8727, 0.421, 0.8727, 0.421, 0.8727, 0.4355, 0.8727, 0.421, 0.75, 0.421, 0.75, 0.421, 0.75, 0.421, 0.75, 0.5739, 0.881, 0.5739, 0.75, 0.5739, 0.75, 0.5739, 0.881, 0.5857, 0.75, 0.5857, 0.881, 0.5857, 0.881, 0.5857, 0.75, 0.4356, 0.75, 0.4355, 0.8727, 0.4355, 0.8727, 0.4356, 0.75, 0.5739, 0.75, 0.5857, 0.75, 0.5857, 0.75, 0.5739, 0.75, 0.421, 0.75, 0.4356, 0.75, 0.4356, 0.75, 0.421, 0.75, 0.4356, 0.75, 0.421, 0.75, 0.421, 0.75, 0.4356, 0.75, 0.5739, 0.75, 0.5739, 0.75, 0.5739, 0.75, 0.5739, 0.75, 0.5739, 0.75, 0.5857, 0.75, 0.5857, 0.75, 0.5739, 0.75, 0.5857, 0.75, 0.5739, 0.75, 0.5739, 0.75, 0.5857, 0.75, 0.421, 0.75, 0.4356, 0.75, 0.4356, 0.75, 0.421, 0.75, 0.5857, 0.75, 0.5857, 0.75, 0.5857, 0.75, 0.5857, 0.75])
me_cube_006.update()
me_cylinder_002 = bpy.data.meshes.new('Cylinder.002')
me_cylinder_002.from_pydata([(0.0, 0.08701, -0.1038), (7.263e-09, 0.1114, 0.1142), (0.02082, 0.08449, -0.1038), (0.02665, 0.1081, 0.1142), (0.04044, 0.07705, -0.1038), (0.05176, 0.09862, 0.1142), (0.0577, 0.06513, -0.1038), (0.07385, 0.08336, 0.1142), (0.07161, 0.04943, -0.1038), (0.09166, 0.06327, 0.1142), (0.08136, 0.03086, -0.1038), (0.1041, 0.03949, 0.1142), (0.08638, 0.01049, -0.1038), (0.1106, 0.01342, 0.1142), (0.08638, -0.01049, -0.1038), (0.1106, -0.01342, 0.1142), (0.08136, -0.03086, -0.1038), (0.1041, -0.03949, 0.1142), (0.07161, -0.04943, -0.1038), (0.09166, -0.06327, 0.1142), (0.0577, -0.06513, -0.1038), (0.07385, -0.08336, 0.1142), (0.04044, -0.07705, -0.1038), (0.05176, -0.09862, 0.1142), (0.02082, -0.08449, -0.1038), (0.02665, -0.1081, 0.1142), (0.0, -0.08701, -0.1038), (7.263e-09, -0.1114, 0.1142), (-0.02082, -0.08449, -0.1038), (-0.02665, -0.1081, 0.1142), (-0.04044, -0.07705, -0.1038), (-0.05176, -0.09862, 0.1142), (-0.0577, -0.06513, -0.1038), (-0.07385, -0.08336, 0.1142), (-0.07161, -0.04943, -0.1038), (-0.09166, -0.06327, 0.1142), (-0.08136, -0.03086, -0.1038), (-0.1041, -0.03949, 0.1142), (-0.08638, -0.01049, -0.1038), (-0.1106, -0.01342, 0.1142), (-0.08638, 0.01049, -0.1038), (-0.1106, 0.01342, 0.1142), (-0.08136, 0.03086, -0.1038), (-0.1041, 0.03949, 0.1142), (-0.07161, 0.04943, -0.1038), (-0.09166, 0.06327, 0.1142), (-0.0577, 0.06513, -0.1038), (-0.07385, 0.08336, 0.1142), (-0.04044, 0.07705, -0.1038), (-0.05176, 0.09862, 0.1142), (-0.02082, 0.08449, -0.1038), (-0.02665, 0.1081, 0.1142), (0.02208, 0.08958, 0.1142), (7.263e-09, 0.09226, 0.1142), (0.04288, 0.08169, 0.1142), (0.06118, 0.06906, 0.1142), (0.07593, 0.05241, 0.1142), (0.08627, 0.03272, 0.1142), (0.09159, 0.01112, 0.1142), (0.09159, -0.01112, 0.1142), (0.08627, -0.03272, 0.1142), (0.07593, -0.05241, 0.1142), (0.06118, -0.06906, 0.1142), (0.04288, -0.08169, 0.1142), (0.02208, -0.08958, 0.1142), (7.263e-09, -0.09226, 0.1142), (-0.02208, -0.08958, 0.1142), (-0.04288, -0.08169, 0.1142), (-0.06118, -0.06906, 0.1142), (-0.07593, -0.05241, 0.1142), (-0.08627, -0.03272, 0.1142), (-0.09159, -0.01112, 0.1142), (-0.09159, 0.01112, 0.1142), (-0.08627, 0.03272, 0.1142), (-0.07593, 0.05241, 0.1142), (-0.06118, 0.06906, 0.1142), (-0.04288, 0.08169, 0.1142), (-0.02208, 0.08958, 0.1142), (0.01748, 0.07093, -0.05905), (3.615e-10, 0.07305, -0.05905), (0.03395, 0.06468, -0.05905), (0.04844, 0.05468, -0.05905), (0.06012, 0.0415, -0.05905), (0.0683, 0.0259, -0.05905), (0.07252, 0.008805, -0.05905), (0.07252, -0.008805, -0.05905), (0.0683, -0.0259, -0.05905), (0.06012, -0.0415, -0.05905), (0.04844, -0.05468, -0.05905), (0.03395, -0.06468, -0.05905), (0.01748, -0.07093, -0.05905), (3.615e-10, -0.07305, -0.05905), (-0.01748, -0.07093, -0.05905), (-0.03395, -0.06468, -0.05905), (-0.04844, -0.05468, -0.05905), (-0.06012, -0.0415, -0.05905), (-0.0683, -0.0259, -0.05905), (-0.07252, -0.008805, -0.05905), (-0.07252, 0.008805, -0.05905), (-0.0683, 0.0259, -0.05905), (-0.06012, 0.0415, -0.05905), (-0.04844, 0.05468, -0.05905), (-0.03395, 0.06468, -0.05905), (-0.01748, 0.07093, -0.05905)], [], [(0, 1, 3, 2), (2, 3, 5, 4), (4, 5, 7, 6), (6, 7, 9, 8), (8, 9, 11, 10), (10, 11, 13, 12), (12, 13, 15, 14), (14, 15, 17, 16), (16, 17, 19, 18), (18, 19, 21, 20), (20, 21, 23, 22), (22, 23, 25, 24), (24, 25, 27, 26), (26, 27, 29, 28), (28, 29, 31, 30), (30, 31, 33, 32), (32, 33, 35, 34), (34, 35, 37, 36), (36, 37, 39, 38), (38, 39, 41, 40), (40, 41, 43, 42), (42, 43, 45, 44), (44, 45, 47, 46), (46, 47, 49, 48), (37, 35, 69, 70), (48, 49, 51, 50), (50, 51, 1, 0), (0, 2, 4, 6, 8, 10, 12, 14, 16, 18, 20, 22, 24, 26, 28, 30, 32, 34, 36, 38, 40, 42, 44, 46, 48, 50), (65, 64, 90, 91), (47, 45, 74, 75), (13, 11, 57, 58), (23, 21, 62, 63), (33, 31, 67, 68), (43, 41, 72, 73), (1, 51, 77, 53), (9, 7, 55, 56), (19, 17, 60, 61), (29, 27, 65, 66), (39, 37, 70, 71), (49, 47, 75, 76), (5, 3, 52, 54), (15, 13, 58, 59), (25, 23, 63, 64), (35, 33, 68, 69), (45, 43, 73, 74), (11, 9, 56, 57), (21, 19, 61, 62), (31, 29, 66, 67), (41, 39, 71, 72), (51, 49, 76, 77), (7, 5, 54, 55), (17, 15, 59, 60), (3, 1, 53, 52), (27, 25, 64, 65), (78, 79, 103, 102, 101, 100, 99, 98, 97, 96, 95, 94, 93, 92, 91, 90, 89, 88, 87, 86, 85, 84, 83, 82, 81, 80), (58, 57, 83, 84), (73, 72, 98, 99), (66, 65, 91, 92), (59, 58, 84, 85), (74, 73, 99, 100), (67, 66, 92, 93), (60, 59, 85, 86), (75, 74, 100, 101), (52, 53, 79, 78), (68, 67, 93, 94), (61, 60, 86, 87), (76, 75, 101, 102), (54, 52, 78, 80), (69, 68, 94, 95), (62, 61, 87, 88), (77, 76, 102, 103), (55, 54, 80, 81), (70, 69, 95, 96), (63, 62, 88, 89), (53, 77, 103, 79), (56, 55, 81, 82), (71, 70, 96, 97), (64, 63, 89, 90), (57, 56, 82, 83), (72, 71, 97, 98)])
_uv = me_cylinder_002.uv_layers.new(name='UVMap')
_uv.uv.foreach_set('vector', [1.0, 0.5, 1.0, 1.0, 0.9615, 1.0, 0.9615, 0.5, 0.9615, 0.5, 0.9615, 1.0, 0.9231, 1.0, 0.9231, 0.5, 0.9231, 0.5, 0.9231, 1.0, 0.8846, 1.0, 0.8846, 0.5, 0.8846, 0.5, 0.8846, 1.0, 0.8462, 1.0, 0.8462, 0.5, 0.8462, 0.5, 0.8462, 1.0, 0.8077, 1.0, 0.8077, 0.5, 0.8077, 0.5, 0.8077, 1.0, 0.7692, 1.0, 0.7692, 0.5, 0.7692, 0.5, 0.7692, 1.0, 0.7308, 1.0, 0.7308, 0.5, 0.7308, 0.5, 0.7308, 1.0, 0.6923, 1.0, 0.6923, 0.5, 0.6923, 0.5, 0.6923, 1.0, 0.6538, 1.0, 0.6538, 0.5, 0.6538, 0.5, 0.6538, 1.0, 0.6154, 1.0, 0.6154, 0.5, 0.6154, 0.5, 0.6154, 1.0, 0.5769, 1.0, 0.5769, 0.5, 0.5769, 0.5, 0.5769, 1.0, 0.5385, 1.0, 0.5385, 0.5, 0.5385, 0.5, 0.5385, 1.0, 0.5, 1.0, 0.5, 0.5, 0.5, 0.5, 0.5, 1.0, 0.4615, 1.0, 0.4615, 0.5, 0.4615, 0.5, 0.4615, 1.0, 0.4231, 1.0, 0.4231, 0.5, 0.4231, 0.5, 0.4231, 1.0, 0.3846, 1.0, 0.3846, 0.5, 0.3846, 0.5, 0.3846, 1.0, 0.3462, 1.0, 0.3462, 0.5, 0.3462, 0.5, 0.3462, 1.0, 0.3077, 1.0, 0.3077, 0.5, 0.3077, 0.5, 0.3077, 1.0, 0.2692, 1.0, 0.2692, 0.5, 0.2692, 0.5, 0.2692, 1.0, 0.2308, 1.0, 0.2308, 0.5, 0.2308, 0.5, 0.2308, 1.0, 0.1923, 1.0, 0.1923, 0.5, 0.1923, 0.5, 0.1923, 1.0, 0.1538, 1.0, 0.1538, 0.5, 0.1538, 0.5, 0.1538, 1.0, 0.1154, 1.0, 0.1154, 0.5, 0.1154, 0.5, 0.1154, 1.0, 0.07692, 1.0, 0.07692, 0.5, 0.3077, 1.0, 0.3462, 1.0, 0.3462, 1.0, 0.3077, 1.0, 0.07692, 0.5, 0.07692, 1.0, 0.03846, 1.0, 0.03846, 0.5, 0.03846, 0.5, 0.03846, 1.0, -3.055e-07, 1.0, -3.055e-07, 0.5, 0.75, 0.49, 0.8074, 0.483, 0.8615, 0.4625, 0.9091, 0.4296, 0.9475, 0.3863, 0.9744, 0.3351, 0.9883, 0.2789, 0.9883, 0.2211, 0.9744, 0.1649, 0.9475, 0.1137, 0.9091, 0.07036, 0.8615, 0.03749, 0.8074, 0.01697, 0.75, 0.01, 0.6926, 0.01697, 0.6385, 0.03749, 0.5909, 0.07036, 0.5525, 0.1137, 0.5256, 0.1649, 0.5117, 0.2211, 0.5117, 0.2789, 0.5256, 0.3351, 0.5525, 0.3863, 0.5909, 0.4296, 0.6385, 0.4625, 0.6926, 0.483, 0.5, 1.0, 0.5385, 1.0, 0.5385, 1.0, 0.5, 1.0, 0.1154, 1.0, 0.1538, 1.0, 0.1538, 1.0, 0.1154, 1.0, 0.7692, 1.0, 0.8077, 1.0, 0.8077, 1.0, 0.7692, 1.0, 0.5769, 1.0, 0.6154, 1.0, 0.6154, 1.0, 0.5769, 1.0, 0.3846, 1.0, 0.4231, 1.0, 0.4231, 1.0, 0.3846, 1.0, 0.1923, 1.0, 0.2308, 1.0, 0.2308, 1.0, 0.1923, 1.0, -3.055e-07, 1.0, 0.03846, 1.0, 0.03846, 1.0, -3.055e-07, 1.0, 0.8462, 1.0, 0.8846, 1.0, 0.8846, 1.0, 0.8462, 1.0, 0.6538, 1.0, 0.6923, 1.0, 0.6923, 1.0, 0.6538, 1.0, 0.4615, 1.0, 0.5, 1.0, 0.5, 1.0, 0.4615, 1.0, 0.2692, 1.0, 0.3077, 1.0, 0.3077, 1.0, 0.2692, 1.0, 0.07692, 1.0, 0.1154, 1.0, 0.1154, 1.0, 0.07692, 1.0, 0.9231, 1.0, 0.9615, 1.0, 0.9615, 1.0, 0.9231, 1.0, 0.7308, 1.0, 0.7692, 1.0, 0.7692, 1.0, 0.7308, 1.0, 0.5385, 1.0, 0.5769, 1.0, 0.5769, 1.0, 0.5385, 1.0, 0.3462, 1.0, 0.3846, 1.0, 0.3846, 1.0, 0.3462, 1.0, 0.1538, 1.0, 0.1923, 1.0, 0.1923, 1.0, 0.1538, 1.0, 0.8077, 1.0, 0.8462, 1.0, 0.8462, 1.0, 0.8077, 1.0, 0.6154, 1.0, 0.6538, 1.0, 0.6538, 1.0, 0.6154, 1.0, 0.4231, 1.0, 0.4615, 1.0, 0.4615, 1.0, 0.4231, 1.0, 0.2308, 1.0, 0.2692, 1.0, 0.2692, 1.0, 0.2308, 1.0, 0.03846, 1.0, 0.07692, 1.0, 0.07692, 1.0, 0.03846, 1.0, 0.8846, 1.0, 0.9231, 1.0, 0.9231, 1.0, 0.8846, 1.0, 0.6923, 1.0, 0.7308, 1.0, 0.7308, 1.0, 0.6923, 1.0, 0.9615, 1.0, 1.0, 1.0, 1.0, 1.0, 0.9615, 1.0, 0.5, 1.0, 0.5385, 1.0, 0.5385, 1.0, 0.5, 1.0, 0.3074, 0.483, 0.25, 0.49, 0.1926, 0.483, 0.1385, 0.4625, 0.09085, 0.4296, 0.05248, 0.3863, 0.0256, 0.3351, 0.01175, 0.2789, 0.01175, 0.2211, 0.0256, 0.1649, 0.05248, 0.1137, 0.09085, 0.07036, 0.1385, 0.03749, 0.1926, 0.01697, 0.25, 0.01, 0.3074, 0.01697, 0.3615, 0.03749, 0.4091, 0.07036, 0.4475, 0.1137, 0.4744, 0.1649, 0.4883, 0.2211, 0.4883, 0.2789, 0.4744, 0.3351, 0.4475, 0.3863, 0.4091, 0.4296, 0.3615, 0.4625, 0.7692, 1.0, 0.8077, 1.0, 0.8077, 1.0, 0.7692, 1.0, 0.1923, 1.0, 0.2308, 1.0, 0.2308, 1.0, 0.1923, 1.0, 0.4615, 1.0, 0.5, 1.0, 0.5, 1.0, 0.4615, 1.0, 0.7308, 1.0, 0.7692, 1.0, 0.7692, 1.0, 0.7308, 1.0, 0.1538, 1.0, 0.1923, 1.0, 0.1923, 1.0, 0.1538, 1.0, 0.4231, 1.0, 0.4615, 1.0, 0.4615, 1.0, 0.4231, 1.0, 0.6923, 1.0, 0.7308, 1.0, 0.7308, 1.0, 0.6923, 1.0, 0.1154, 1.0, 0.1538, 1.0, 0.1538, 1.0, 0.1154, 1.0, 0.9615, 1.0, 1.0, 1.0, 1.0, 1.0, 0.9615, 1.0, 0.3846, 1.0, 0.4231, 1.0, 0.4231, 1.0, 0.3846, 1.0, 0.6538, 1.0, 0.6923, 1.0, 0.6923, 1.0, 0.6538, 1.0, 0.07692, 1.0, 0.1154, 1.0, 0.1154, 1.0, 0.07692, 1.0, 0.9231, 1.0, 0.9615, 1.0, 0.9615, 1.0, 0.9231, 1.0, 0.3462, 1.0, 0.3846, 1.0, 0.3846, 1.0, 0.3462, 1.0, 0.6154, 1.0, 0.6538, 1.0, 0.6538, 1.0, 0.6154, 1.0, 0.03846, 1.0, 0.07692, 1.0, 0.07692, 1.0, 0.03846, 1.0, 0.8846, 1.0, 0.9231, 1.0, 0.9231, 1.0, 0.8846, 1.0, 0.3077, 1.0, 0.3462, 1.0, 0.3462, 1.0, 0.3077, 1.0, 0.5769, 1.0, 0.6154, 1.0, 0.6154, 1.0, 0.5769, 1.0, -3.055e-07, 1.0, 0.03846, 1.0, 0.03846, 1.0, -3.055e-07, 1.0, 0.8462, 1.0, 0.8846, 1.0, 0.8846, 1.0, 0.8462, 1.0, 0.2692, 1.0, 0.3077, 1.0, 0.3077, 1.0, 0.2692, 1.0, 0.5385, 1.0, 0.5769, 1.0, 0.5769, 1.0, 0.5385, 1.0, 0.8077, 1.0, 0.8462, 1.0, 0.8462, 1.0, 0.8077, 1.0, 0.2308, 1.0, 0.2692, 1.0, 0.2692, 1.0, 0.2308, 1.0])
me_cylinder_002.update()
me_cube_007 = bpy.data.meshes.new('Cube.007')
me_cube_007.from_pydata([(-0.03575, -0.02789, -0.1233), (-0.00978, -0.06031, 0.3138), (-0.03575, 0.02789, -0.1233), (-0.03171, 0.0772, 0.1978), (0.03101, -0.02674, -0.1242), (0.006448, -0.03222, 0.2643), (0.03101, 0.02903, -0.1242), (0.03505, 0.07835, 0.1969), (-0.03483, -0.03556, -0.04573), (-0.01844, -0.01073, 0.01292), (-0.02768, -0.02252, 0.08224), (-0.02916, -0.005544, 0.1522), (-0.02812, 0.05518, 0.1314), (-0.03171, 0.02139, 0.07442), (-0.01844, 0.03724, 0.01292), (-0.03483, 0.01361, -0.04573), (0.03864, 0.05633, 0.1305), (0.03505, 0.02253, 0.07351), (0.03733, 0.0269, 0.01087), (0.02432, 0.02314, -0.04497), (0.0376, -0.004399, 0.1513), (0.03263, -0.02378, 0.07926), (0.03411, -0.01849, 0.01457), (0.0211, -0.02345, -0.04127), (0.01803, 0.03197, -0.1382), (-0.003465, 0.03083, -0.1373), (0.0005738, 0.08014, 0.2088), (0.02207, 0.08129, 0.2079), (-0.00821, -0.02944, -0.1382), (0.01803, -0.02944, -0.1382), (-0.00978, -0.03572, 0.3046), (-0.03602, -0.03572, 0.3046), (0.009255, -0.02524, -0.04791), (-0.01152, -0.03621, -0.05328), (0.02469, -0.0106, 0.01441), (0.005339, -0.01319, 0.01071), (0.02288, -0.02149, 0.08805), (-0.0001416, -0.02407, 0.08435), (-0.005889, -0.05531, 0.252), (-0.03213, -0.05531, 0.252), (-0.006775, 0.01679, -0.05237), (0.01247, 0.02632, -0.05161), (0.005339, 0.03963, 0.01071), (0.02791, 0.03963, 0.01071), (0.006198, 0.03392, 0.07302), (0.03244, 0.03392, 0.07302), (0.004164, 0.05813, 0.1394), (0.02566, 0.05927, 0.1385), (-0.0395, 0.01027, -0.1363), (-0.0395, -0.01011, -0.1363), (-0.0357, 0.003508, 0.174), (-0.03546, 0.05959, 0.2086), (0.03414, -0.008961, -0.1372), (0.03414, 0.01142, -0.1372), (0.03818, 0.06074, 0.2077), (0.04109, 0.01902, 0.1617), (0.02678, 0.008167, -0.05089), (0.02678, -0.009802, -0.05089), (0.04083, 0.01053, 0.01004), (0.04083, -0.007003, 0.01004), (0.03819, 0.00492, 0.07679), (0.03899, -0.008585, 0.07884), (0.04177, 0.03872, 0.1385), (0.04389, 0.02775, 0.1479), (-0.03845, -0.01933, -0.05164), (-0.03845, -0.001365, -0.05164), (-0.02085, 0.003339, 0.01209), (-0.02085, 0.02087, 0.01209), (-0.03774, -0.0004532, 0.08523), (-0.04176, 0.008062, 0.07741), (-0.0329, 0.01223, 0.1603), (-0.03502, 0.0232, 0.1508), (0.02396, 0.0619, 0.2197), (0.02687, 0.01812, 0.1736), (-0.004809, 0.0619, 0.2197), (-0.001897, 0.01812, 0.1736), (-0.004103, 0.01144, -0.1516), (-0.008848, -0.009858, -0.1525), (0.01992, 0.01258, -0.1525), (0.01992, -0.009858, -0.1525), (0.0005772, -0.008947, 0.2357), (-0.04743, -0.00265, 0.1994), (-0.02443, -0.01232, 0.24), (-0.03602, -0.06031, 0.3138), (0.001724, -0.07266, 0.2944), (-0.02452, -0.07266, 0.2944), (-0.01336, 0.08948, 0.2464), (-0.01101, 0.1005, 0.2396), (0.02269, 0.1031, 0.2459), (0.03081, 0.1012, 0.2391), (0.009217, 0.1024, 0.2465), (0.03278, 0.0902, 0.2458), (0.02387, 0.09093, 0.2533), (0.005844, 0.09093, 0.2533)], [], [(71, 51, 3, 12), (47, 27, 7, 16), (84, 1, 83, 85), (79, 52, 4, 29), (75, 50, 81, 82), (28, 33, 8, 0), (33, 35, 9, 8), (35, 37, 10, 9), (37, 39, 11, 10), (52, 57, 23, 4), (57, 59, 22, 23), (59, 61, 21, 22), (61, 63, 20, 21), (24, 41, 19, 6), (41, 43, 18, 19), (43, 45, 17, 18), (45, 47, 16, 17), (48, 65, 15, 2), (65, 67, 14, 15), (67, 69, 13, 14), (69, 71, 12, 13), (13, 12, 46, 44), (44, 46, 47, 45), (14, 13, 44, 42), (42, 44, 45, 43), (15, 14, 42, 40), (40, 42, 43, 41), (2, 15, 40, 25), (25, 40, 41, 24), (21, 20, 38, 36), (36, 38, 39, 37), (22, 21, 36, 34), (34, 36, 37, 35), (23, 22, 34, 32), (32, 34, 35, 33), (4, 23, 32, 29), (29, 32, 33, 28), (20, 63, 55, 73, 80, 30, 5), (73, 75, 82, 80), (49, 77, 28, 0), (77, 79, 29, 28), (20, 5, 30, 38), (38, 30, 1, 84), (12, 3, 26, 46), (46, 26, 27, 47), (25, 24, 78, 76), (76, 78, 79, 77), (2, 25, 76, 48), (48, 76, 77, 49), (72, 54, 91, 92), (72, 74, 75, 73), (26, 3, 87, 90), (54, 72, 73, 55), (10, 11, 70, 68), (68, 70, 71, 69), (9, 10, 68, 66), (66, 68, 69, 67), (8, 9, 66, 64), (64, 66, 67, 65), (0, 8, 64, 49), (49, 64, 65, 48), (17, 16, 62, 60), (60, 62, 63, 61), (18, 17, 60, 58), (58, 60, 61, 59), (19, 18, 58, 56), (56, 58, 59, 57), (6, 19, 56, 53), (53, 56, 57, 52), (3, 51, 86, 87), (74, 51, 50, 75), (24, 6, 53, 78), (78, 53, 52, 79), (16, 7, 54, 62), (62, 54, 55, 63), (30, 31, 83, 1), (70, 50, 51, 71), (80, 82, 31, 30), (39, 31, 82, 81, 50, 70, 11), (31, 39, 85, 83), (39, 38, 84, 85), (88, 90, 93, 92), (89, 88, 92, 91), (90, 87, 86, 93), (74, 72, 92, 93), (51, 74, 93, 86), (7, 27, 88, 89), (27, 26, 90, 88), (54, 7, 89, 91)])
_uv = me_cube_007.uv_layers.new(name='UVMap')
_uv.uv.foreach_set('vector', [0.5957, 0.1667, 0.625, 0.1667, 0.625, 0.25, 0.5957, 0.25, 0.5957, 0.4506, 0.625, 0.4506, 0.625, 0.5, 0.5957, 0.5, 0.5957, 0.7994, 0.625, 0.7994, 0.625, 0.8827, 0.5957, 0.8827, 0.3256, 0.6667, 0.375, 0.6667, 0.375, 0.75, 0.3256, 0.75, 0.7577, 0.6667, 0.875, 0.6667, 0.875, 0.703, 0.7577, 0.7087, 0.375, 0.8827, 0.4457, 0.8827, 0.4457, 1.0, 0.375, 1.0, 0.4457, 0.8827, 0.4957, 0.8827, 0.4957, 1.0, 0.4457, 1.0, 0.4957, 0.8827, 0.5457, 0.8827, 0.5457, 1.0, 0.4957, 1.0, 0.5457, 0.8827, 0.5957, 0.8827, 0.5957, 1.0, 0.5457, 1.0, 0.375, 0.6667, 0.4457, 0.6667, 0.4457, 0.75, 0.375, 0.75, 0.4457, 0.6667, 0.4957, 0.6667, 0.4957, 0.75, 0.4457, 0.75, 0.4957, 0.6667, 0.5457, 0.6667, 0.5457, 0.75, 0.4957, 0.75, 0.5457, 0.6667, 0.5957, 0.6667, 0.5957, 0.75, 0.5457, 0.75, 0.375, 0.4506, 0.4457, 0.4506, 0.4457, 0.5, 0.375, 0.5, 0.4457, 0.4506, 0.4957, 0.4506, 0.4957, 0.5, 0.4457, 0.5, 0.4957, 0.4506, 0.5457, 0.4506, 0.5457, 0.5, 0.4957, 0.5, 0.5457, 0.4506, 0.5957, 0.4506, 0.5957, 0.5, 0.5457, 0.5, 0.375, 0.1667, 0.4457, 0.1667, 0.4457, 0.25, 0.375, 0.25, 0.4457, 0.1667, 0.4957, 0.1667, 0.4957, 0.25, 0.4457, 0.25, 0.4957, 0.1667, 0.5457, 0.1667, 0.5457, 0.25, 0.4957, 0.25, 0.5457, 0.1667, 0.5957, 0.1667, 0.5957, 0.25, 0.5457, 0.25, 0.5457, 0.25, 0.5957, 0.25, 0.5957, 0.3673, 0.5457, 0.3673, 0.5457, 0.3673, 0.5957, 0.3673, 0.5957, 0.4506, 0.5457, 0.4506, 0.4957, 0.25, 0.5457, 0.25, 0.5457, 0.3673, 0.4957, 0.3673, 0.4957, 0.3673, 0.5457, 0.3673, 0.5457, 0.4506, 0.4957, 0.4506, 0.4457, 0.25, 0.4957, 0.25, 0.4957, 0.3673, 0.4457, 0.3673, 0.4457, 0.3673, 0.4957, 0.3673, 0.4957, 0.4506, 0.4457, 0.4506, 0.375, 0.25, 0.4457, 0.25, 0.4457, 0.3673, 0.375, 0.3673, 0.375, 0.3673, 0.4457, 0.3673, 0.4457, 0.4506, 0.375, 0.4506, 0.5457, 0.75, 0.5957, 0.75, 0.5957, 0.7994, 0.5457, 0.7994, 0.5457, 0.7994, 0.5957, 0.7994, 0.5957, 0.8827, 0.5457, 0.8827, 0.4957, 0.75, 0.5457, 0.75, 0.5457, 0.7994, 0.4957, 0.7994, 0.4957, 0.7994, 0.5457, 0.7994, 0.5457, 0.8827, 0.4957, 0.8827, 0.4457, 0.75, 0.4957, 0.75, 0.4957, 0.7994, 0.4457, 0.7994, 0.4457, 0.7994, 0.4957, 0.7994, 0.4957, 0.8827, 0.4457, 0.8827, 0.375, 0.75, 0.4457, 0.75, 0.4457, 0.7994, 0.375, 0.7994, 0.375, 0.7994, 0.4457, 0.7994, 0.4457, 0.8827, 0.375, 0.8827, 0.5957, 0.75, 0.5957, 0.6667, 0.625, 0.6667, 0.6744, 0.6667, 0.6744, 0.7048, 0.6744, 0.75, 0.625, 0.75, 0.6744, 0.6667, 0.7577, 0.6667, 0.7577, 0.7087, 0.6744, 0.7048, 0.125, 0.6667, 0.2423, 0.6667, 0.2423, 0.75, 0.125, 0.75, 0.2423, 0.6667, 0.3256, 0.6667, 0.3256, 0.75, 0.2423, 0.75, 0.5957, 0.75, 0.625, 0.75, 0.625, 0.7994, 0.5957, 0.7994, 0.5957, 0.7994, 0.625, 0.7994, 0.625, 0.7994, 0.5957, 0.7994, 0.5957, 0.25, 0.625, 0.25, 0.625, 0.3673, 0.5957, 0.3673, 0.5957, 0.3673, 0.625, 0.3673, 0.625, 0.4506, 0.5957, 0.4506, 0.2423, 0.5, 0.3256, 0.5, 0.3256, 0.5833, 0.2423, 0.5833, 0.2423, 0.5833, 0.3256, 0.5833, 0.3256, 0.6667, 0.2423, 0.6667, 0.125, 0.5, 0.2423, 0.5, 0.2423, 0.5833, 0.125, 0.5833, 0.125, 0.5833, 0.2423, 0.5833, 0.2423, 0.6667, 0.125, 0.6667, 0.6744, 0.5833, 0.625, 0.5833, 0.625, 0.5833, 0.6744, 0.5833, 0.6744, 0.5833, 0.7577, 0.5833, 0.7577, 0.6667, 0.6744, 0.6667, 0.625, 0.3673, 0.625, 0.25, 0.625, 0.25, 0.625, 0.3673, 0.625, 0.5833, 0.6744, 0.5833, 0.6744, 0.6667, 0.625, 0.6667, 0.5457, 0.0, 0.5957, 0.0, 0.5957, 0.08333, 0.5457, 0.08333, 0.5457, 0.08333, 0.5957, 0.08333, 0.5957, 0.1667, 0.5457, 0.1667, 0.4957, 0.0, 0.5457, 0.0, 0.5457, 0.08333, 0.4957, 0.08333, 0.4957, 0.08333, 0.5457, 0.08333, 0.5457, 0.1667, 0.4957, 0.1667, 0.4457, 0.0, 0.4957, 0.0, 0.4957, 0.08333, 0.4457, 0.08333, 0.4457, 0.08333, 0.4957, 0.08333, 0.4957, 0.1667, 0.4457, 0.1667, 0.375, 0.0, 0.4457, 0.0, 0.4457, 0.08333, 0.375, 0.08333, 0.375, 0.08333, 0.4457, 0.08333, 0.4457, 0.1667, 0.375, 0.1667, 0.5457, 0.5, 0.5957, 0.5, 0.5957, 0.5833, 0.5457, 0.5833, 0.5457, 0.5833, 0.5957, 0.5833, 0.5957, 0.6667, 0.5457, 0.6667, 0.4957, 0.5, 0.5457, 0.5, 0.5457, 0.5833, 0.4957, 0.5833, 0.4957, 0.5833, 0.5457, 0.5833, 0.5457, 0.6667, 0.4957, 0.6667, 0.4457, 0.5, 0.4957, 0.5, 0.4957, 0.5833, 0.4457, 0.5833, 0.4457, 0.5833, 0.4957, 0.5833, 0.4957, 0.6667, 0.4457, 0.6667, 0.375, 0.5, 0.4457, 0.5, 0.4457, 0.5833, 0.375, 0.5833, 0.375, 0.5833, 0.4457, 0.5833, 0.4457, 0.6667, 0.375, 0.6667, 0.625, 0.25, 0.625, 0.1667, 0.625, 0.1667, 0.625, 0.25, 0.7577, 0.5833, 0.875, 0.5833, 0.875, 0.6667, 0.7577, 0.6667, 0.3256, 0.5, 0.375, 0.5, 0.375, 0.5833, 0.3256, 0.5833, 0.3256, 0.5833, 0.375, 0.5833, 0.375, 0.6667, 0.3256, 0.6667, 0.5957, 0.5, 0.625, 0.5, 0.625, 0.5833, 0.5957, 0.5833, 0.5957, 0.5833, 0.625, 0.5833, 0.625, 0.6667, 0.5957, 0.6667, 0.6744, 0.75, 0.7577, 0.75, 0.7577, 0.75, 0.6744, 0.75, 0.5957, 0.08333, 0.625, 0.08333, 0.625, 0.1667, 0.5957, 0.1667, 0.6744, 0.7048, 0.7577, 0.7087, 0.7577, 0.75, 0.6744, 0.75, 0.5957, 0.8827, 0.625, 0.8827, 0.7577, 0.7087, 0.875, 0.703, 0.875, 0.6667, 0.5957, 0.08333, 0.5957, 0.0, 0.625, 0.8827, 0.5957, 0.8827, 0.5957, 0.8827, 0.625, 0.8827, 0.5957, 0.8827, 0.5957, 0.7994, 0.5957, 0.7994, 0.5957, 0.8827, 0.6744, 0.5, 0.7577, 0.5, 0.7577, 0.5833, 0.6744, 0.5833, 0.625, 0.5, 0.6744, 0.5, 0.6744, 0.5833, 0.625, 0.5833, 0.7577, 0.5, 0.875, 0.5, 0.875, 0.5833, 0.7577, 0.5833, 0.7577, 0.5833, 0.6744, 0.5833, 0.6744, 0.5833, 0.7577, 0.5833, 0.875, 0.5833, 0.7577, 0.5833, 0.7577, 0.5833, 0.875, 0.5833, 0.625, 0.5, 0.625, 0.4506, 0.625, 0.4506, 0.625, 0.5, 0.625, 0.4506, 0.625, 0.3673, 0.625, 0.3673, 0.625, 0.4506, 0.625, 0.5833, 0.625, 0.5, 0.625, 0.5, 0.625, 0.5833])
me_cube_007.update()
me_icosphere = bpy.data.meshes.new('Icosphere')
me_icosphere.from_pydata([(0.0, 0.0, -0.09009), (0.06519, -0.04736, -0.04029), (-0.0249, -0.07664, -0.04029), (-0.08058, 0.0, -0.04029), (-0.0249, 0.07664, -0.04029), (0.06519, 0.04736, -0.04029), (0.0249, -0.07664, 0.04029), (-0.06519, -0.04736, 0.04029), (-0.06519, 0.04736, 0.04029), (0.0249, 0.07664, 0.04029), (0.08058, 0.0, 0.04029), (0.0, 0.0, 0.09009)], [], [(0, 1, 2), (1, 0, 5), (0, 2, 3), (0, 3, 4), (0, 4, 5), (1, 5, 10), (2, 1, 6), (3, 2, 7), (4, 3, 8), (5, 4, 9), (1, 10, 6), (2, 6, 7), (3, 7, 8), (4, 8, 9), (5, 9, 10), (6, 10, 11), (7, 6, 11), (8, 7, 11), (9, 8, 11), (10, 9, 11)])
_uv = me_icosphere.uv_layers.new(name='UVMap')
_uv.uv.foreach_set('vector', [0.1818, 0.0, 0.2727, 0.1575, 0.09091, 0.1575, 0.2727, 0.1575, 0.3636, 0.0, 0.4545, 0.1575, 0.9091, 0.0, 1.0, 0.1575, 0.8182, 0.1575, 0.7273, 0.0, 0.8182, 0.1575, 0.6364, 0.1575, 0.5455, 0.0, 0.6364, 0.1575, 0.4545, 0.1575, 0.2727, 0.1575, 0.4545, 0.1575, 0.3636, 0.3149, 0.09091, 0.1575, 0.2727, 0.1575, 0.1818, 0.3149, 0.8182, 0.1575, 1.0, 0.1575, 0.9091, 0.3149, 0.6364, 0.1575, 0.8182, 0.1575, 0.7273, 0.3149, 0.4545, 0.1575, 0.6364, 0.1575, 0.5455, 0.3149, 0.2727, 0.1575, 0.3636, 0.3149, 0.1818, 0.3149, 0.09091, 0.1575, 0.1818, 0.3149, 0.0, 0.3149, 0.8182, 0.1575, 0.9091, 0.3149, 0.7273, 0.3149, 0.6364, 0.1575, 0.7273, 0.3149, 0.5455, 0.3149, 0.4545, 0.1575, 0.5455, 0.3149, 0.3636, 0.3149, 0.1818, 0.3149, 0.3636, 0.3149, 0.2727, 0.4724, 0.0, 0.3149, 0.1818, 0.3149, 0.09091, 0.4724, 0.7273, 0.3149, 0.9091, 0.3149, 0.8182, 0.4724, 0.5455, 0.3149, 0.7273, 0.3149, 0.6364, 0.4724, 0.3636, 0.3149, 0.5455, 0.3149, 0.4545, 0.4724])
me_icosphere.update()
me_icosphere_001 = bpy.data.meshes.new('Icosphere.001')
me_icosphere_001.from_pydata([(0.0, 0.0, -0.117), (0.08464, -0.06149, -0.05231), (-0.03233, -0.0995, -0.05231), (-0.1046, 0.0, -0.05231), (-0.03233, 0.0995, -0.05231), (0.08464, 0.06149, -0.05231), (0.03233, -0.0995, 0.05231), (-0.08464, -0.06149, 0.05231), (-0.08464, 0.06149, 0.05231), (0.03233, 0.0995, 0.05231), (0.1046, 0.0, 0.05231), (0.0, 0.0, 0.117)], [], [(0, 1, 2), (1, 0, 5), (0, 2, 3), (0, 3, 4), (0, 4, 5), (1, 5, 10), (2, 1, 6), (3, 2, 7), (4, 3, 8), (5, 4, 9), (1, 10, 6), (2, 6, 7), (3, 7, 8), (4, 8, 9), (5, 9, 10), (6, 10, 11), (7, 6, 11), (8, 7, 11), (9, 8, 11), (10, 9, 11)])
_uv = me_icosphere_001.uv_layers.new(name='UVMap')
_uv.uv.foreach_set('vector', [0.1818, 0.0, 0.2727, 0.1575, 0.09091, 0.1575, 0.2727, 0.1575, 0.3636, 0.0, 0.4545, 0.1575, 0.9091, 0.0, 1.0, 0.1575, 0.8182, 0.1575, 0.7273, 0.0, 0.8182, 0.1575, 0.6364, 0.1575, 0.5455, 0.0, 0.6364, 0.1575, 0.4545, 0.1575, 0.2727, 0.1575, 0.4545, 0.1575, 0.3636, 0.3149, 0.09091, 0.1575, 0.2727, 0.1575, 0.1818, 0.3149, 0.8182, 0.1575, 1.0, 0.1575, 0.9091, 0.3149, 0.6364, 0.1575, 0.8182, 0.1575, 0.7273, 0.3149, 0.4545, 0.1575, 0.6364, 0.1575, 0.5455, 0.3149, 0.2727, 0.1575, 0.3636, 0.3149, 0.1818, 0.3149, 0.09091, 0.1575, 0.1818, 0.3149, 0.0, 0.3149, 0.8182, 0.1575, 0.9091, 0.3149, 0.7273, 0.3149, 0.6364, 0.1575, 0.7273, 0.3149, 0.5455, 0.3149, 0.4545, 0.1575, 0.5455, 0.3149, 0.3636, 0.3149, 0.1818, 0.3149, 0.3636, 0.3149, 0.2727, 0.4724, 0.0, 0.3149, 0.1818, 0.3149, 0.09091, 0.4724, 0.7273, 0.3149, 0.9091, 0.3149, 0.8182, 0.4724, 0.5455, 0.3149, 0.7273, 0.3149, 0.6364, 0.4724, 0.3636, 0.3149, 0.5455, 0.3149, 0.4545, 0.4724])
me_icosphere_001.update()
me_cube_008 = bpy.data.meshes.new('Cube.008')
me_cube_008.from_pydata([(-1.398, -0.8385, 0.03945), (-1.417, -0.8385, 0.0197), (-1.398, -0.8582, 0.0197), (-1.417, -0.8385, -0.0197), (-1.417, -0.8385, -0.0592), (-1.398, -0.8582, -0.0592), (-1.398, -0.8582, -0.0197), (-1.398, 0.8385, 0.03945), (-1.398, 0.8582, 0.0197), (-1.417, 0.8385, 0.0197), (-1.417, 0.8385, -0.0592), (-1.417, 0.8385, -0.0197), (-1.398, 0.8582, -0.0197), (-1.398, 0.8582, -0.0592), (1.398, -0.8385, 0.03945), (1.398, -0.8582, 0.0197), (1.417, -0.8385, 0.0197), (1.417, -0.8385, -0.0592), (1.417, -0.8385, -0.0197), (1.398, -0.8582, -0.0197), (1.398, -0.8582, -0.0592), (1.398, 0.8385, 0.03945), (1.417, 0.8385, 0.0197), (1.398, 0.8582, 0.0197), (1.398, 0.8582, -0.0592), (1.398, 0.8582, -0.0197), (1.417, 0.8385, -0.0197), (1.417, 0.8385, -0.0592), (1.417, -0.8052, -0.0592), (1.398, -0.7854, -0.0592), (1.398, -0.7657, -0.03945), (1.417, -0.7854, -0.0197), (-1.417, -0.8052, -0.0592), (-1.417, -0.7854, -0.0197), (-1.398, -0.7657, -0.03945), (-1.398, -0.7854, -0.0592), (-1.417, 0.8027, -0.0592), (-1.398, 0.7829, -0.0592), (-1.398, 0.7632, -0.03945), (-1.417, 0.7829, -0.0197), (1.398, 0.7632, -0.03945), (1.398, 0.7829, -0.0592), (1.417, 0.8027, -0.0592), (1.417, 0.7829, -0.0197), (-1.417, 0.8027, -0.3412), (-1.398, 0.8027, -0.361), (-1.398, 0.7829, -0.3412), (-1.417, 0.8385, -0.3412), (-1.398, 0.8582, -0.3412), (-1.398, 0.8385, -0.361), (1.398, 0.8582, -0.3412), (1.417, 0.8385, -0.3412), (1.398, 0.8385, -0.361), (1.417, -0.8052, -0.3412), (1.398, -0.8052, -0.361), (1.398, -0.7854, -0.3412), (1.417, -0.8385, -0.3412), (1.398, -0.8582, -0.3412), (1.398, -0.8385, -0.361), (-1.398, -0.8582, -0.3412), (-1.417, -0.8385, -0.3412), (-1.398, -0.8385, -0.361), (-1.417, -0.8052, -0.3412), (-1.398, -0.7854, -0.3412), (-1.398, -0.8052, -0.361), (1.417, 0.8027, -0.3412), (1.398, 0.7829, -0.3412), (1.398, 0.8027, -0.361), (-1.398, 0.8385, 0.03945), (-1.417, 0.8385, 0.0197), (-1.398, 0.8582, 0.0197), (-1.398, -0.8385, 0.03945), (-1.398, -0.8582, 0.0197), (-1.417, -0.8385, 0.0197), (-1.417, -0.8385, -0.0197), (-1.398, -0.8582, -0.0197), (-1.398, -0.8582, -0.0592), (-1.417, -0.8385, -0.0592), (-1.417, 0.8027, -0.0592), (-1.417, 0.7829, -0.0197), (-1.398, 0.7632, -0.03945), (-1.398, 0.7829, -0.0592), (-1.417, 0.8385, -0.0592), (-1.398, 0.8582, -0.0592), (-1.398, 0.8582, -0.0197), (-1.417, 0.8385, -0.0197), (1.398, 0.8385, 0.03945), (1.398, 0.8582, 0.0197), (1.417, 0.8385, 0.0197), (1.398, 0.8582, -0.0592), (1.417, 0.8385, -0.0592), (1.417, 0.8385, -0.0197), (1.398, 0.8582, -0.0197), (1.398, -0.8385, 0.03945), (1.417, -0.8385, 0.0197), (1.398, -0.8582, 0.0197), (1.417, -0.8052, -0.0592), (1.417, -0.7854, -0.0197), (1.398, -0.7657, -0.03945), (1.398, -0.7854, -0.0592), (1.417, -0.8385, -0.0592), (1.398, -0.8582, -0.0592), (1.398, -0.8582, -0.0197), (1.417, -0.8385, -0.0197), (1.398, 0.7632, -0.03945), (1.417, 0.7829, -0.0197), (1.417, 0.8027, -0.0592), (1.398, 0.7829, -0.0592), (-1.417, -0.8052, -0.0592), (-1.398, -0.7854, -0.0592), (-1.398, -0.7657, -0.03945), (-1.417, -0.7854, -0.0197), (-1.417, 0.8027, -0.3412), (-1.398, 0.7829, -0.3412), (-1.398, 0.8027, -0.361), (-1.417, 0.8385, -0.3412), (-1.398, 0.8385, -0.361), (-1.398, 0.8582, -0.3412), (1.398, 0.8582, -0.3412), (1.398, 0.8385, -0.361), (1.417, 0.8385, -0.3412), (1.417, -0.8052, -0.3412), (1.398, -0.7854, -0.3412), (1.398, -0.8052, -0.361), (1.417, -0.8385, -0.3412), (1.398, -0.8385, -0.361), (1.398, -0.8582, -0.3412), (-1.398, -0.8582, -0.3412), (-1.398, -0.8385, -0.361), (-1.417, -0.8385, -0.3412), (-1.417, -0.8052, -0.3412), (-1.398, -0.8052, -0.361), (-1.398, -0.7854, -0.3412), (1.417, 0.8027, -0.3412), (1.398, 0.8027, -0.361), (1.398, 0.7829, -0.3412)], [], [(0, 1, 2), (3, 4, 5, 6), (7, 8, 9), (10, 11, 12, 13), (14, 15, 16), (17, 18, 19, 20), (21, 22, 23), (24, 25, 26, 27), (28, 29, 30, 31), (32, 33, 34, 35), (36, 37, 38, 39), (40, 41, 42, 43), (44, 45, 46), (47, 48, 49), (50, 51, 52), (53, 54, 55), (56, 57, 58), (59, 60, 61), (62, 63, 64), (65, 66, 67), (68, 69, 70), (71, 72, 73), (74, 75, 76, 77), (78, 79, 80, 81), (82, 83, 84, 85), (86, 87, 88), (89, 90, 91, 92), (93, 94, 95), (96, 97, 98, 99), (100, 101, 102, 103), (104, 105, 106, 107), (108, 109, 110, 111), (112, 113, 114), (115, 116, 117), (118, 119, 120), (121, 122, 123), (124, 125, 126), (127, 128, 129), (130, 131, 132), (133, 134, 135), (9, 1, 0, 7), (1, 3, 6, 2), (39, 11, 10, 36), (11, 9, 8, 12), (23, 8, 7, 21), (12, 25, 24, 13), (25, 23, 22, 26), (16, 22, 21, 14), (31, 18, 17, 28), (18, 16, 15, 19), (2, 15, 14, 0), (19, 6, 5, 20), (43, 31, 30, 40), (3, 33, 32, 4), (34, 30, 29, 35), (33, 39, 38, 34), (26, 43, 42, 27), (37, 41, 40, 38), (44, 47, 49, 45), (48, 50, 52, 49), (53, 56, 58, 54), (57, 59, 61, 58), (60, 62, 64, 61), (63, 55, 54, 64), (51, 65, 67, 52), (45, 67, 66, 46), (35, 63, 62, 32), (55, 29, 28, 53), (56, 17, 20, 57), (41, 66, 65, 42), (46, 37, 36, 44), (4, 60, 59, 5), (47, 10, 13, 48), (27, 51, 50, 24), (68, 71, 73, 69), (72, 75, 74, 73), (78, 82, 85, 79), (84, 70, 69, 85), (86, 68, 70, 87), (83, 89, 92, 84), (91, 88, 87, 92), (93, 86, 88, 94), (96, 100, 103, 97), (102, 95, 94, 103), (71, 93, 95, 72), (101, 76, 75, 102), (104, 98, 97, 105), (77, 108, 111, 74), (109, 99, 98, 110), (110, 80, 79, 111), (90, 106, 105, 91), (80, 104, 107, 81), (114, 116, 115, 112), (116, 119, 118, 117), (123, 125, 124, 121), (125, 128, 127, 126), (128, 131, 130, 129), (131, 123, 122, 132), (119, 134, 133, 120), (113, 135, 134, 114), (108, 130, 132, 109), (121, 96, 99, 122), (126, 101, 100, 124), (106, 133, 135, 107), (112, 78, 81, 113), (76, 127, 129, 77), (117, 83, 82, 115), (89, 118, 120, 90), (7, 0, 14, 21), (1, 9, 11, 39, 33, 3), (15, 2, 6, 19), (32, 62, 60, 4), (5, 59, 57, 20), (8, 23, 25, 12), (10, 47, 44, 36), (24, 50, 48, 13), (22, 16, 18, 31, 43, 26), (17, 56, 53, 28), (42, 65, 51, 27), (40, 30, 34, 38), (29, 55, 63, 35), (37, 46, 66, 41), (52, 67, 45, 49), (54, 58, 61, 64), (68, 86, 93, 71), (73, 74, 111, 79, 85, 69), (70, 84, 92, 87), (95, 102, 75, 72), (76, 101, 126, 127), (108, 77, 129, 130), (82, 78, 112, 115), (104, 80, 110, 98), (81, 107, 135, 113), (89, 83, 117, 118), (88, 91, 105, 97, 103, 94), (106, 90, 120, 133), (100, 96, 121, 124), (99, 109, 132, 122), (119, 116, 114, 134), (123, 131, 128, 125)])
_uv = me_cube_008.uv_layers.new(name='UVMap')
_uv.uv.foreach_set('vector', [0.375, 0.002876, 0.4376, 0.002876, 0.4376, 0.0, 0.5781, 0.002876, 0.625, 0.002876, 0.625, 0.0, 0.5937, 0.0, 0.375, 0.2487, 0.4376, 0.2513, 0.4376, 0.2471, 0.625, 0.2471, 0.5624, 0.2471, 0.5624, 0.2517, 0.625, 0.2517, 0.3741, 0.7494, 0.4376, 0.7517, 0.4376, 0.7478, 0.625, 0.7471, 0.5624, 0.7471, 0.5624, 0.7517, 0.625, 0.7517, 0.3741, 0.5006, 0.4376, 0.5022, 0.4376, 0.4983, 0.625, 0.4983, 0.5624, 0.4983, 0.5624, 0.5029, 0.625, 0.5029, 0.625, 0.7423, 0.6267, 0.7394, 0.6267, 0.7365, 0.5624, 0.7394, 0.625, 0.007728, 0.5833, 0.0106, 0.625, 0.0106, 0.625, 0.0106, 0.625, 0.2419, 0.625, 0.239, 0.625, 0.239, 0.5833, 0.239, 0.6267, 0.5138, 0.6267, 0.511, 0.625, 0.5081, 0.5624, 0.511, 0.875, 0.5081, 0.8733, 0.5081, 0.8733, 0.511, 0.875, 0.5029, 0.8733, 0.5, 0.8733, 0.5029, 0.6259, 0.4991, 0.625, 0.5029, 0.6267, 0.5029, 0.625, 0.7423, 0.6267, 0.7423, 0.6267, 0.7394, 0.625, 0.7471, 0.6259, 0.7509, 0.6267, 0.7471, 0.8733, 0.75, 0.875, 0.7471, 0.8733, 0.7471, 0.875, 0.7423, 0.8733, 0.7394, 0.8733, 0.7423, 0.625, 0.5081, 0.6267, 0.511, 0.6267, 0.5081, 0.375, 0.2487, 0.4376, 0.2471, 0.4376, 0.2513, 0.375, 0.002876, 0.4376, 0.0, 0.4376, 0.002876, 0.5781, 0.002876, 0.5937, 0.0, 0.625, 0.0, 0.625, 0.002876, 0.625, 0.2419, 0.5833, 0.239, 0.625, 0.239, 0.625, 0.239, 0.625, 0.2471, 0.625, 0.2517, 0.5624, 0.2517, 0.5624, 0.2471, 0.3741, 0.5006, 0.4376, 0.4983, 0.4376, 0.5022, 0.625, 0.4983, 0.625, 0.5029, 0.5624, 0.5029, 0.5624, 0.4983, 0.3741, 0.7494, 0.4376, 0.7478, 0.4376, 0.7517, 0.625, 0.7423, 0.5624, 0.7394, 0.6267, 0.7365, 0.6267, 0.7394, 0.625, 0.7471, 0.625, 0.7517, 0.5624, 0.7517, 0.5624, 0.7471, 0.6267, 0.5138, 0.5624, 0.511, 0.625, 0.5081, 0.6267, 0.511, 0.625, 0.007728, 0.625, 0.0106, 0.625, 0.0106, 0.5833, 0.0106, 0.875, 0.5081, 0.8733, 0.511, 0.8733, 0.5081, 0.875, 0.5029, 0.8733, 0.5029, 0.8733, 0.5, 0.6259, 0.4991, 0.6267, 0.5029, 0.625, 0.5029, 0.625, 0.7423, 0.6267, 0.7394, 0.6267, 0.7423, 0.625, 0.7471, 0.6267, 0.7471, 0.6259, 0.7509, 0.8733, 0.75, 0.8733, 0.7471, 0.875, 0.7471, 0.875, 0.7423, 0.8733, 0.7423, 0.8733, 0.7394, 0.625, 0.5081, 0.6267, 0.5081, 0.6267, 0.511, 0.4376, 0.2471, 0.4376, 0.002876, 0.375, 0.002876, 0.375, 0.2487, 0.4376, 0.002876, 0.5781, 0.002876, 0.5937, 0.0, 0.4376, 0.0, 0.5833, 0.239, 0.5624, 0.2471, 0.625, 0.2471, 0.625, 0.2419, 0.5624, 0.2471, 0.4376, 0.2471, 0.4376, 0.2513, 0.5624, 0.2517, 0.4376, 0.4983, 0.4376, 0.2513, 0.375, 0.2487, 0.3741, 0.5006, 0.5624, 0.2517, 0.5624, 0.4983, 0.625, 0.4983, 0.625, 0.2517, 0.5624, 0.4983, 0.4376, 0.4983, 0.4376, 0.5022, 0.5624, 0.5029, 0.4376, 0.7478, 0.4376, 0.5022, 0.3741, 0.5006, 0.3741, 0.7494, 0.5624, 0.7394, 0.5624, 0.7471, 0.625, 0.7471, 0.625, 0.7423, 0.5624, 0.7471, 0.4376, 0.7478, 0.4376, 0.7517, 0.5624, 0.7517, 0.4376, 0.9983, 0.4376, 0.7517, 0.3741, 0.7494, 0.375, 0.9983, 0.5624, 0.7517, 0.5624, 0.9983, 0.625, 0.9983, 0.625, 0.7517, 0.5624, 0.511, 0.5624, 0.7394, 0.6267, 0.7365, 0.6267, 0.5138, 0.5781, 0.002876, 0.5833, 0.0106, 0.625, 0.007728, 0.625, 0.002876, 0.8733, 0.7365, 0.6267, 0.7365, 0.6267, 0.7394, 0.8733, 0.7394, 0.875, 0.7394, 0.875, 0.511, 0.8733, 0.5138, 0.8733, 0.7365, 0.5624, 0.5029, 0.5624, 0.511, 0.625, 0.5081, 0.625, 0.5029, 0.8733, 0.511, 0.6267, 0.511, 0.6267, 0.5138, 0.8733, 0.5138, 0.875, 0.5081, 0.875, 0.5029, 0.8733, 0.5029, 0.8733, 0.5081, 0.8733, 0.5, 0.6259, 0.4991, 0.6267, 0.5029, 0.8733, 0.5029, 0.625, 0.7423, 0.625, 0.7471, 0.6267, 0.7471, 0.6267, 0.7423, 0.6259, 0.7509, 0.8733, 0.75, 0.8733, 0.7471, 0.6267, 0.7471, 0.875, 0.7471, 0.875, 0.7423, 0.8733, 0.7423, 0.8733, 0.7471, 0.8733, 0.7394, 0.6267, 0.7394, 0.6267, 0.7423, 0.8733, 0.7423, 0.625, 0.5029, 0.625, 0.5081, 0.6267, 0.5081, 0.6267, 0.5029, 0.8733, 0.5081, 0.6267, 0.5081, 0.6267, 0.511, 0.8733, 0.511, 0.625, 0.0106, 0.625, 0.0106, 0.625, 0.007728, 0.625, 0.007728, 0.6267, 0.7394, 0.6267, 0.7394, 0.625, 0.7423, 0.625, 0.7423, 0.625, 0.7471, 0.625, 0.7471, 0.625, 0.7517, 0.6259, 0.7509, 0.6267, 0.511, 0.6267, 0.511, 0.625, 0.5081, 0.625, 0.5081, 0.625, 0.239, 0.625, 0.239, 0.625, 0.2419, 0.625, 0.2419, 0.625, 0.002876, 0.625, 0.002876, 0.625, 0.0, 0.625, 0.0, 0.625, 0.2471, 0.625, 0.2471, 0.625, 0.2517, 0.625, 0.2517, 0.625, 0.5029, 0.625, 0.5029, 0.6259, 0.4991, 0.625, 0.4983, 0.375, 0.2487, 0.375, 0.002876, 0.4376, 0.002876, 0.4376, 0.2471, 0.4376, 0.0, 0.5937, 0.0, 0.5781, 0.002876, 0.4376, 0.002876, 0.625, 0.2419, 0.625, 0.2471, 0.5624, 0.2471, 0.5833, 0.239, 0.5624, 0.2517, 0.4376, 0.2513, 0.4376, 0.2471, 0.5624, 0.2471, 0.3741, 0.5006, 0.375, 0.2487, 0.4376, 0.2513, 0.4376, 0.4983, 0.625, 0.2517, 0.625, 0.4983, 0.5624, 0.4983, 0.5624, 0.2517, 0.5624, 0.5029, 0.4376, 0.5022, 0.4376, 0.4983, 0.5624, 0.4983, 0.3741, 0.7494, 0.3741, 0.5006, 0.4376, 0.5022, 0.4376, 0.7478, 0.625, 0.7423, 0.625, 0.7471, 0.5624, 0.7471, 0.5624, 0.7394, 0.5624, 0.7517, 0.4376, 0.7517, 0.4376, 0.7478, 0.5624, 0.7471, 0.375, 0.9983, 0.3741, 0.7494, 0.4376, 0.7517, 0.4376, 0.9983, 0.625, 0.7517, 0.625, 0.9983, 0.5624, 0.9983, 0.5624, 0.7517, 0.6267, 0.5138, 0.6267, 0.7365, 0.5624, 0.7394, 0.5624, 0.511, 0.625, 0.002876, 0.625, 0.007728, 0.5833, 0.0106, 0.5781, 0.002876, 0.8733, 0.7394, 0.6267, 0.7394, 0.6267, 0.7365, 0.8733, 0.7365, 0.8733, 0.7365, 0.8733, 0.5138, 0.875, 0.511, 0.875, 0.7394, 0.625, 0.5029, 0.625, 0.5081, 0.5624, 0.511, 0.5624, 0.5029, 0.8733, 0.5138, 0.6267, 0.5138, 0.6267, 0.511, 0.8733, 0.511, 0.8733, 0.5081, 0.8733, 0.5029, 0.875, 0.5029, 0.875, 0.5081, 0.8733, 0.5029, 0.6267, 0.5029, 0.6259, 0.4991, 0.8733, 0.5, 0.6267, 0.7423, 0.6267, 0.7471, 0.625, 0.7471, 0.625, 0.7423, 0.6267, 0.7471, 0.8733, 0.7471, 0.8733, 0.75, 0.6259, 0.7509, 0.8733, 0.7471, 0.8733, 0.7423, 0.875, 0.7423, 0.875, 0.7471, 0.8733, 0.7423, 0.6267, 0.7423, 0.6267, 0.7394, 0.8733, 0.7394, 0.6267, 0.5029, 0.6267, 0.5081, 0.625, 0.5081, 0.625, 0.5029, 0.8733, 0.511, 0.6267, 0.511, 0.6267, 0.5081, 0.8733, 0.5081, 0.625, 0.007728, 0.625, 0.007728, 0.625, 0.0106, 0.625, 0.0106, 0.625, 0.7423, 0.625, 0.7423, 0.6267, 0.7394, 0.6267, 0.7394, 0.6259, 0.7509, 0.625, 0.7517, 0.625, 0.7471, 0.625, 0.7471, 0.625, 0.5081, 0.625, 0.5081, 0.6267, 0.511, 0.6267, 0.511, 0.625, 0.2419, 0.625, 0.2419, 0.625, 0.239, 0.625, 0.239, 0.625, 0.0, 0.625, 0.0, 0.625, 0.002876, 0.625, 0.002876, 0.625, 0.2517, 0.625, 0.2517, 0.625, 0.2471, 0.625, 0.2471, 0.625, 0.4983, 0.6259, 0.4991, 0.625, 0.5029, 0.625, 0.5029, 0.1267, 0.5029, 0.1267, 0.7471, 0.3741, 0.7494, 0.3741, 0.5006, 0.4376, 0.002876, 0.4376, 0.2471, 0.5624, 0.2471, 0.5833, 0.239, 0.5833, 0.0106, 0.5781, 0.002876, 0.4376, 0.7517, 0.4376, 0.9983, 0.5624, 0.9983, 0.5624, 0.7517, 0.625, 0.007728, 0.625, 0.007728, 0.625, 0.002876, 0.625, 0.002876, 0.625, 0.9983, 0.625, 0.9983, 0.6259, 0.7509, 0.625, 0.7517, 0.4376, 0.2513, 0.4376, 0.4983, 0.5624, 0.4983, 0.5624, 0.2517, 0.625, 0.2471, 0.625, 0.2471, 0.625, 0.2419, 0.625, 0.2419, 0.625, 0.4983, 0.6259, 0.4991, 0.625, 0.2517, 0.625, 0.2517, 0.4376, 0.5022, 0.4376, 0.7478, 0.5624, 0.7471, 0.5624, 0.7394, 0.5624, 0.511, 0.5624, 0.5029, 0.625, 0.7471, 0.625, 0.7471, 0.625, 0.7423, 0.625, 0.7423, 0.625, 0.5081, 0.625, 0.5081, 0.625, 0.5029, 0.625, 0.5029, 0.6267, 0.5138, 0.6267, 0.7365, 0.8733, 0.7365, 0.8733, 0.5138, 0.6267, 0.7394, 0.6267, 0.7394, 0.8733, 0.7394, 0.8733, 0.7394, 0.8733, 0.511, 0.8733, 0.511, 0.6267, 0.511, 0.6267, 0.511, 0.6267, 0.5029, 0.6267, 0.5081, 0.8733, 0.5081, 0.8733, 0.5029, 0.6267, 0.7423, 0.6267, 0.7471, 0.8733, 0.7471, 0.8733, 0.7423, 0.1267, 0.5029, 0.3741, 0.5006, 0.3741, 0.7494, 0.1267, 0.7471, 0.4376, 0.002876, 0.5781, 0.002876, 0.5833, 0.0106, 0.5833, 0.239, 0.5624, 0.2471, 0.4376, 0.2471, 0.4376, 0.2513, 0.5624, 0.2517, 0.5624, 0.4983, 0.4376, 0.4983, 0.4376, 0.7517, 0.5624, 0.7517, 0.5624, 0.9983, 0.4376, 0.9983, 0.625, 0.9983, 0.625, 0.7517, 0.6259, 0.7509, 0.625, 0.9983, 0.625, 0.007728, 0.625, 0.002876, 0.625, 0.002876, 0.625, 0.007728, 0.625, 0.2471, 0.625, 0.2419, 0.625, 0.2419, 0.625, 0.2471, 0.6267, 0.5138, 0.8733, 0.5138, 0.8733, 0.7365, 0.6267, 0.7365, 0.8733, 0.511, 0.6267, 0.511, 0.6267, 0.511, 0.8733, 0.511, 0.625, 0.4983, 0.625, 0.2517, 0.625, 0.2517, 0.6259, 0.4991, 0.4376, 0.5022, 0.5624, 0.5029, 0.5624, 0.511, 0.5624, 0.7394, 0.5624, 0.7471, 0.4376, 0.7478, 0.625, 0.5081, 0.625, 0.5029, 0.625, 0.5029, 0.625, 0.5081, 0.625, 0.7471, 0.625, 0.7423, 0.625, 0.7423, 0.625, 0.7471, 0.6267, 0.7394, 0.8733, 0.7394, 0.8733, 0.7394, 0.6267, 0.7394, 0.6267, 0.5029, 0.8733, 0.5029, 0.8733, 0.5081, 0.6267, 0.5081, 0.6267, 0.7423, 0.8733, 0.7423, 0.8733, 0.7471, 0.6267, 0.7471])
me_cube_008.update()

# ---- objects
ob_cube = bpy.data.objects.new('Cube', me_cube)
ob_cube_001 = bpy.data.objects.new('Cube.001', me_cube_001)
ob_cube_002 = bpy.data.objects.new('Cube.002', me_cube_001)
ob_cube_003 = bpy.data.objects.new('Cube.003', me_cube_001)
ob_cube_004 = bpy.data.objects.new('Cube.004', me_cube_001)
ob_cube_005 = bpy.data.objects.new('Cube.005', me_cube_001)
ob_cube_006 = bpy.data.objects.new('Cube.006', me_cube_001)
ob_cube_007 = bpy.data.objects.new('Cube.007', me_cube_001)
ob_cube_008 = bpy.data.objects.new('Cube.008', me_cube_002)
ob_cylinder = bpy.data.objects.new('Cylinder', me_cylinder)
ob_cylinder_001 = bpy.data.objects.new('Cylinder.001', me_cylinder_001)
ob_cube_009 = bpy.data.objects.new('Cube.009', me_cube_003)
ob_cube_010 = bpy.data.objects.new('Cube.010', me_cube_003)
ob_cube_011 = bpy.data.objects.new('Cube.011', me_cube_003)
ob_cube_012 = bpy.data.objects.new('Cube.012', me_cube_003)
ob_cube_013 = bpy.data.objects.new('Cube.013', me_cube_004)
ob_cube_014 = bpy.data.objects.new('Cube.014', me_cube_005)
ob_cube_015 = bpy.data.objects.new('Cube.015', me_cube_006)
ob_cylinder_002 = bpy.data.objects.new('Cylinder.002', me_cylinder_002)
ob_cube_016 = bpy.data.objects.new('Cube.016', me_cube_007)
ob_icosphere = bpy.data.objects.new('Icosphere', me_icosphere)
ob_icosphere_001 = bpy.data.objects.new('Icosphere.001', me_icosphere_001)
ob_cube_017 = bpy.data.objects.new('Cube.017', me_cube_008)

# ---- transforms, parenting, visibility, modifiers, constraints
ob_cube.location = (0.0, 0.0, 0.1624)
ob_cube.lock_rotations_4d = False
ob_cube.empty_display_type = 'ARROWS'
ob_cube.lineart.crease_threshold = 0.0
ob_cube_001.location = (-2.156, -0.185, 0.3678)
ob_cube_002.location = (-1.499, -0.185, 0.3678)
ob_cube_003.location = (-0.845, -0.185, 0.3678)
ob_cube_004.location = (-0.1881, -0.185, 0.3678)
ob_cube_005.location = (0.4669, -0.185, 0.3678)
ob_cube_006.location = (1.124, -0.185, 0.3678)
ob_cube_007.location = (1.778, -0.185, 0.3678)
ob_cube_008.location = (-0.01168, 2.094, 3.313)
ob_cylinder.location = (-1.763, 1.412, 0.7506)
ob_cylinder_001.location = (-1.764, 1.413, 0.6963)
ob_cube_009.location = (1.945, 1.609, 3.213)
ob_cube_009.scale = (1.0, 1.0, 1.0)
ob_cube_010.location = (1.604, 1.949, 2.628)
ob_cube_010.rotation_euler = (0.0, 0.0, 4.712)
ob_cube_010.scale = (1.0, 1.0, 1.0)
ob_cube_011.location = (1.945, 1.609, 2.044)
ob_cube_011.scale = (1.0, 1.0, 1.0)
ob_cube_012.location = (1.604, 1.949, 1.459)
ob_cube_012.rotation_euler = (0.0, 0.0, 4.712)
ob_cube_013.location = (0.5971, -0.2141, 1.033)
ob_cube_014.location = (1.551, -0.2317, 1.346)
ob_cube_014.rotation_euler = (4.731e-11, -0.02653, -3.566e-09)
ob_cube_015.location = (1.996, -1.513, 0.914)
ob_cylinder_002.location = (1.522, 1.946, 2.78)
ob_cube_016.location = (1.522, 1.949, 2.843)
ob_cube_016.rotation_euler = (0.0, -0.0, 1.016)
ob_icosphere.location = (1.434, 1.991, 3.115)
ob_icosphere_001.location = (1.606, 1.927, 3.194)
ob_icosphere_001.rotation_euler = (-1.172, 0.2278, 0.3519)
ob_cube_017.location = (0.4445, -0.2107, 1.195)

# ---- collection membership
col_collection.objects.link(ob_cube)
col_collection.objects.link(ob_cube_001)
col_collection.objects.link(ob_cube_002)
col_collection.objects.link(ob_cube_003)
col_collection.objects.link(ob_cube_004)
col_collection.objects.link(ob_cube_005)
col_collection.objects.link(ob_cube_006)
col_collection.objects.link(ob_cube_007)
col_collection.objects.link(ob_cube_008)
col_collection.objects.link(ob_cylinder)
col_collection.objects.link(ob_cylinder_001)
col_collection.objects.link(ob_cube_009)
col_collection.objects.link(ob_cube_010)
col_collection.objects.link(ob_cube_011)
col_collection.objects.link(ob_cube_012)
col_collection.objects.link(ob_cube_013)
col_collection.objects.link(ob_cube_014)
col_collection.objects.link(ob_cube_015)
col_collection.objects.link(ob_cylinder_002)
col_collection.objects.link(ob_cube_016)
col_collection.objects.link(ob_icosphere)
col_collection.objects.link(ob_icosphere_001)
col_collection.objects.link(ob_cube_017)

# ---- scene / render settings (as saved in the file)
scene.frame_start = 1; scene.frame_end = 250; scene.frame_set(1)
scene.render.engine = 'BLENDER_EEVEE_NEXT'
scene.render.bake_bias = 0.0
scene.render.bake_samples = 0
scene.cycles.sampling_pattern = 'TABULATED_SOBOL'
scene.eevee.use_volume_custom_range = False
bpy.context.view_layer.update()

# ---- added for rendering (the .blend has no active camera and no usable light): camera, sun
cam_auto = bpy.data.cameras.new('AutoCamera')
cam_auto.lens = 50.0
cam_auto.sensor_width = 36.0
cam_auto.clip_end = 1000.0
ob_auto_camera = bpy.data.objects.new('AutoCamera', cam_auto)
scene.collection.objects.link(ob_auto_camera)
ob_auto_camera.location = (7.56055, -9.07266, 8.09639)
ob_auto_camera.rotation_euler = (1.09748, -7.21219e-08, 0.694738)
scene.camera = ob_auto_camera
light_auto_sun = bpy.data.lights.new('AutoSun', 'SUN')
light_auto_sun.energy = 3.0
light_auto_sun.angle = 0.0523599
ob_auto_sun = bpy.data.objects.new('AutoSun', light_auto_sun)
scene.collection.objects.link(ob_auto_sun)
ob_auto_sun.rotation_euler = (0.872665, 0.174533, 0.523599)
bpy.context.view_layer.update()
